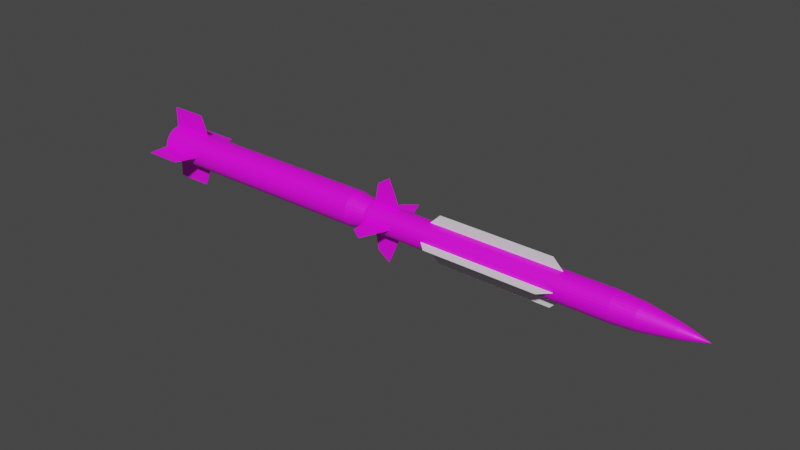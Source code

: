 # Source: Mascura.blend  (saved by Blender 2.80.75; exported with 4.5.12 LTS)
import bpy
from mathutils import Matrix  # noqa: F401  (used for matrix-valued properties, if any)

bpy.ops.wm.read_factory_settings(use_empty=True)
scene = bpy.context.scene
scene.name = 'Scene'

# ---- collections
col_collection = bpy.data.collections.new('Collection'); scene.collection.children.link(col_collection)

# ---- images (referenced by path relative to the original .blend; pixels are not part of the script)
import os
ASSET_DIR = os.environ.get("B2B_ASSET_DIR", "")  # directory of the original .blend (textures are referenced by path, not embedded)
HERE = os.path.dirname(os.path.abspath(__file__))  # packed textures are extracted next to this script under _unpacked/

def load_image(name, relpath, width, height, colorspace="sRGB"):
    """Load a texture the original file referenced (path relative to the .blend, or extracted next to this script)."""
    p = next((c for c in (os.path.join(HERE, relpath), os.path.join(ASSET_DIR, relpath)) if relpath and os.path.exists(c)), "")
    if p:
        img = bpy.data.images.load(p, check_existing=True)
        img.name = name
    else:  # same state as the original file: an image datablock whose file is absent (Cycles renders it pink)
        img = bpy.data.images.new(name, width, height)
        img.source = "FILE"
        img.filepath = "//" + (relpath or name)
    img.colorspace_settings.name = colorspace
    return img
img_rim_2_missile_texture_png = load_image('RIM-2 Missile Texture.png', 'RIM-2 Missile Texture.png', 1024, 1024, 'sRGB')
img_rim_2_missile_fin_texture_png = load_image('RIM-2 Missile Fin Texture.png', 'RIM-2 Missile Fin Texture.png', 1024, 1024, 'sRGB')
img_rim_2_booster_texture_png = load_image('RIM-2 Booster Texture.png', 'RIM-2 Booster Texture.png', 1024, 1024, 'sRGB')

# ---- materials (node trees are filled in below, after node groups)
mat_material_001 = bpy.data.materials.new('Material.001')
mat_material_001.use_transparent_shadow = False
mat_material_002 = bpy.data.materials.new('Material.002')
mat_material_002.use_transparent_shadow = False
mat_material_003 = bpy.data.materials.new('Material.003')
mat_material_003.use_transparent_shadow = False
mat_material_004 = bpy.data.materials.new('Material.004')
mat_material_004.use_transparent_shadow = False

# ---- material node trees
mat_material_001.use_nodes = True; mat_material_001.node_tree.nodes.clear()
_N = mat_material_001.node_tree.nodes; _L = mat_material_001.node_tree.links
n0 = _N.new('ShaderNodeOutputMaterial'); n0.name = 'Material Output'; n0.location = (300, 300)
n1 = _N.new('ShaderNodeBsdfPrincipled'); n1.name = 'Principled BSDF'; n1.location = (10, 300)
n1.distribution = 'GGX'
n1.subsurface_method = 'BURLEY'
n1.inputs[3].default_value = 1.45
n1.inputs[27].default_value = (0.0, 0.0, 0.0, 1.0)
n1.inputs[28].default_value = 1.0
n2 = _N.new('ShaderNodeTexImage'); n2.name = 'Image Texture'; n2.location = (-302, 89)
n2.image = img_rim_2_missile_texture_png
_L.new(n1.outputs[0], n0.inputs[0])
_L.new(n2.outputs[0], n1.inputs[0])
n0.is_active_output = True
mat_material_002.use_nodes = True; mat_material_002.node_tree.nodes.clear()
_N = mat_material_002.node_tree.nodes; _L = mat_material_002.node_tree.links
n0 = _N.new('ShaderNodeOutputMaterial'); n0.name = 'Material Output'; n0.location = (300, 300)
n1 = _N.new('ShaderNodeBsdfPrincipled'); n1.name = 'Principled BSDF'; n1.location = (10, 300)
n1.distribution = 'GGX'
n1.subsurface_method = 'BURLEY'
n1.inputs[3].default_value = 1.45
n1.inputs[27].default_value = (0.0, 0.0, 0.0, 1.0)
n1.inputs[28].default_value = 1.0
n2 = _N.new('ShaderNodeTexImage'); n2.name = 'Image Texture'; n2.location = (-461, 159)
n2.image = img_rim_2_missile_fin_texture_png
_L.new(n1.outputs[0], n0.inputs[0])
_L.new(n2.outputs[0], n1.inputs[0])
n0.is_active_output = True
mat_material_003.use_nodes = True; mat_material_003.node_tree.nodes.clear()
_N = mat_material_003.node_tree.nodes; _L = mat_material_003.node_tree.links
n0 = _N.new('ShaderNodeOutputMaterial'); n0.name = 'Material Output'; n0.location = (300, 300)
n1 = _N.new('ShaderNodeBsdfPrincipled'); n1.name = 'Principled BSDF'; n1.location = (10, 300)
n1.distribution = 'GGX'
n1.subsurface_method = 'BURLEY'
n1.inputs[3].default_value = 1.45
n1.inputs[27].default_value = (0.0, 0.0, 0.0, 1.0)
n1.inputs[28].default_value = 1.0
n2 = _N.new('ShaderNodeTexImage'); n2.name = 'Image Texture'; n2.location = (-319, 154)
n2.image = img_rim_2_booster_texture_png
_L.new(n1.outputs[0], n0.inputs[0])
_L.new(n2.outputs[0], n1.inputs[0])
n0.is_active_output = True
mat_material_004.use_nodes = True; mat_material_004.node_tree.nodes.clear()
_N = mat_material_004.node_tree.nodes; _L = mat_material_004.node_tree.links
n0 = _N.new('ShaderNodeOutputMaterial'); n0.name = 'Material Output'; n0.location = (300, 300)
n1 = _N.new('ShaderNodeBsdfPrincipled'); n1.name = 'Principled BSDF'; n1.location = (10, 300)
n1.distribution = 'GGX'
n1.subsurface_method = 'BURLEY'
n1.inputs[3].default_value = 1.45
n1.inputs[27].default_value = (0.0, 0.0, 0.0, 1.0)
n1.inputs[28].default_value = 1.0
n2 = _N.new('ShaderNodeTexImage'); n2.name = 'Image Texture'; n2.location = (-283, 183)
n2.image = img_rim_2_missile_fin_texture_png
_L.new(n1.outputs[0], n0.inputs[0])
_L.new(n2.outputs[0], n1.inputs[0])
n0.is_active_output = True

# ---- world
world_world = bpy.data.worlds.new('World'); scene.world = world_world
world_world.use_nodes = True; world_world.node_tree.nodes.clear()
_N = world_world.node_tree.nodes; _L = world_world.node_tree.links
n0 = _N.new('ShaderNodeOutputWorld'); n0.name = 'World Output'; n0.location = (300, 300)
n1 = _N.new('ShaderNodeBackground'); n1.name = 'Background'; n1.location = (10, 300)
n1.inputs[0].default_value = (0.05088, 0.05088, 0.05088, 1.0)
_L.new(n1.outputs[0], n0.inputs[0])
n0.is_active_output = True
world_world.color = (0.05088, 0.05088, 0.05088)
world_world.use_sun_shadow = False
world_world.sun_shadow_jitter_overblur = 0.0

# ---- meshes
me_cube = bpy.data.meshes.new('Cube')
me_cube.from_pydata([(-2.521, -1.0, -4.676), (-2.674, -1.0, -2.676), (-2.521, 1.0, -4.676), (-2.674, 1.0, -2.676), (-0.8268, -1.0, -4.676), (-0.6741, -1.0, -2.676), (-0.8268, 1.0, -4.676), (-0.6741, 1.0, -2.676), (-2.521, -1.0, 4.676), (-2.674, -1.0, 2.676), (-2.521, 1.0, 4.676), (-2.674, 1.0, 2.676), (-0.8268, -1.0, 4.676), (-0.6741, -1.0, 2.676), (-0.8268, 1.0, 4.676), (-0.6741, 1.0, 2.676)], [], [(0, 1, 3, 2), (2, 3, 7, 6), (6, 7, 5, 4), (4, 5, 1, 0), (2, 6, 4, 0), (7, 3, 1, 5), (8, 10, 11, 9), (10, 14, 15, 11), (14, 12, 13, 15), (12, 8, 9, 13), (10, 8, 12, 14), (15, 13, 9, 11)])
_uv = me_cube.uv_layers.new(name='UVMap')
_uv.uv.foreach_set('vector', [0.375, 0.0, 0.625, 0.0, 0.625, 0.25, 0.375, 0.25, 0.375, 0.25, 0.625, 0.25, 0.625, 0.5, 0.375, 0.5, 0.375, 0.5, 0.625, 0.5, 0.625, 0.75, 0.375, 0.75, 0.375, 0.75, 0.625, 0.75, 0.625, 1.0, 0.375, 1.0, 0.125, 0.5, 0.375, 0.5, 0.375, 0.75, 0.125, 0.75, 0.625, 0.5, 0.875, 0.5, 0.875, 0.75, 0.625, 0.75, 0.375, 0.0, 0.375, 0.25, 0.625, 0.25, 0.625, 0.0, 0.375, 0.25, 0.375, 0.5, 0.625, 0.5, 0.625, 0.25, 0.375, 0.5, 0.375, 0.75, 0.625, 0.75, 0.625, 0.5, 0.375, 0.75, 0.375, 1.0, 0.625, 1.0, 0.625, 0.75, 0.125, 0.5, 0.125, 0.75, 0.375, 0.75, 0.375, 0.5, 0.625, 0.5, 0.625, 0.75, 0.875, 0.75, 0.875, 0.5])
me_cube.use_remesh_preserve_volume = False
me_cube.use_remesh_preserve_attributes = False
me_cube.use_mirror_vertex_groups = False
me_cube.update()
me_cube_001 = bpy.data.meshes.new('Cube.001')
me_cube_001.from_pydata([(-2.521, -1.0, -4.676), (-2.674, -1.0, -2.676), (-2.521, 1.0, -4.676), (-2.674, 1.0, -2.676), (-0.8268, -1.0, -4.676), (-0.6741, -1.0, -2.676), (-0.8268, 1.0, -4.676), (-0.6741, 1.0, -2.676), (-2.521, -1.0, 4.676), (-2.674, -1.0, 2.676), (-2.521, 1.0, 4.676), (-2.674, 1.0, 2.676), (-0.8268, -1.0, 4.676), (-0.6741, -1.0, 2.676), (-0.8268, 1.0, 4.676), (-0.6741, 1.0, 2.676)], [], [(0, 1, 3, 2), (2, 3, 7, 6), (6, 7, 5, 4), (4, 5, 1, 0), (2, 6, 4, 0), (7, 3, 1, 5), (8, 10, 11, 9), (10, 14, 15, 11), (14, 12, 13, 15), (12, 8, 9, 13), (10, 8, 12, 14), (15, 13, 9, 11)])
_uv = me_cube_001.uv_layers.new(name='UVMap')
_uv.uv.foreach_set('vector', [0.375, 0.0, 0.625, 0.0, 0.625, 0.25, 0.375, 0.25, 0.375, 0.25, 0.625, 0.25, 0.625, 0.5, 0.375, 0.5, 0.375, 0.5, 0.625, 0.5, 0.625, 0.75, 0.375, 0.75, 0.375, 0.75, 0.625, 0.75, 0.625, 1.0, 0.375, 1.0, 0.125, 0.5, 0.375, 0.5, 0.375, 0.75, 0.125, 0.75, 0.625, 0.5, 0.875, 0.5, 0.875, 0.75, 0.625, 0.75, 0.375, 0.0, 0.375, 0.25, 0.625, 0.25, 0.625, 0.0, 0.375, 0.25, 0.375, 0.5, 0.625, 0.5, 0.625, 0.25, 0.375, 0.5, 0.375, 0.75, 0.625, 0.75, 0.625, 0.5, 0.375, 0.75, 0.375, 1.0, 0.625, 1.0, 0.625, 0.75, 0.125, 0.5, 0.125, 0.75, 0.375, 0.75, 0.375, 0.5, 0.625, 0.5, 0.625, 0.75, 0.875, 0.75, 0.875, 0.5])
me_cube_001.use_remesh_preserve_volume = False
me_cube_001.use_remesh_preserve_attributes = False
me_cube_001.use_mirror_vertex_groups = False
me_cube_001.update()
me_cylinder_001 = bpy.data.meshes.new('Cylinder.001')
me_cylinder_001.from_pydata([(1.19e-06, 1.0, -7.11), (-1.529e-06, 1.0, 8.854), (0.1951, 0.9808, -7.11), (0.1951, 0.9808, 8.854), (0.3827, 0.9239, -7.11), (0.3827, 0.9239, 8.854), (0.5556, 0.8315, -7.11), (0.5556, 0.8315, 8.854), (0.7071, 0.7071, -7.11), (0.7071, 0.7071, 8.854), (0.8315, 0.5556, -7.11), (0.8315, 0.5556, 8.854), (0.9239, 0.3827, -7.11), (0.9239, 0.3827, 8.854), (0.9808, 0.1951, -7.11), (0.9808, 0.1951, 8.854), (1.0, 8.964e-07, -7.11), (1.0, -9.798e-07, 8.854), (0.9808, -0.1951, -7.11), (0.9808, -0.1951, 8.854), (0.9239, -0.3827, -7.11), (0.9239, -0.3827, 8.854), (0.8315, -0.5556, -7.11), (0.8315, -0.5556, 8.854), (0.7071, -0.7071, -7.11), (0.7071, -0.7071, 8.854), (0.5556, -0.8315, -7.11), (0.5556, -0.8315, 8.854), (0.3827, -0.9239, -7.11), (0.3827, -0.9239, 8.854), (0.1951, -0.9808, -7.11), (0.1951, -0.9808, 8.854), (8.638e-07, -1.0, -7.11), (-1.855e-06, -1.0, 8.854), (-0.1951, -0.9808, -7.11), (-0.1951, -0.9808, 8.854), (-0.3827, -0.9239, -7.11), (-0.3827, -0.9239, 8.854), (-0.5556, -0.8315, -7.11), (-0.5556, -0.8315, 8.854), (-0.7071, -0.7071, -7.11), (-0.7071, -0.7071, 8.854), (-0.8315, -0.5556, -7.11), (-0.8315, -0.5556, 8.854), (-0.9239, -0.3827, -7.11), (-0.9239, -0.3827, 8.854), (-0.9808, -0.1951, -7.11), (-0.9808, -0.1951, 8.854), (-1.0, 1.786e-06, -7.11), (-1.0, -8.97e-08, 8.854), (-0.9808, 0.1951, -7.11), (-0.9808, 0.1951, 8.854), (-0.9239, 0.3827, -7.11), (-0.9239, 0.3827, 8.854), (-0.8315, 0.5556, -7.11), (-0.8315, 0.5556, 8.854), (-0.7071, 0.7071, -7.11), (-0.7071, 0.7071, 8.854), (-0.5556, 0.8315, -7.11), (-0.5556, 0.8315, 8.854), (-0.3827, 0.9239, -7.11), (-0.3827, 0.9239, 8.854), (-0.1951, 0.9808, -7.11), (-0.1951, 0.9808, 8.854), (0.1434, 0.7211, 11.05), (-1.985e-06, 0.7352, 11.05), (0.2813, 0.6792, 11.05), (0.4084, 0.6113, 11.05), (0.5199, 0.5199, 11.05), (0.6113, 0.4084, 11.05), (0.6792, 0.2813, 11.05), (0.7211, 0.1434, 11.05), (0.7352, -1.289e-06, 11.05), (0.7211, -0.1434, 11.05), (0.6792, -0.2813, 11.05), (0.6113, -0.4084, 11.05), (0.5199, -0.5199, 11.05), (0.4084, -0.6113, 11.05), (0.2813, -0.6792, 11.05), (0.1434, -0.7211, 11.05), (-2.136e-06, -0.7352, 11.05), (-0.1434, -0.7211, 11.05), (-0.2813, -0.6792, 11.05), (-0.4084, -0.6113, 11.05), (-0.5199, -0.5199, 11.05), (-0.6113, -0.4084, 11.05), (-0.6792, -0.2813, 11.05), (-0.7211, -0.1434, 11.05), (-0.7352, -5.679e-07, 11.05), (-0.7211, 0.1434, 11.05), (-0.6792, 0.2813, 11.05), (-0.6113, 0.4084, 11.05), (-0.5199, 0.5199, 11.05), (-0.4084, 0.6113, 11.05), (-0.2813, 0.6792, 11.05), (-0.1434, 0.7211, 11.05), (2.923e-06, 0.8867, -8.747), (0.173, 0.8696, -8.747), (0.3393, 0.8192, -8.747), (0.4926, 0.7372, -8.747), (0.627, 0.627, -8.747), (0.7373, 0.4926, -8.747), (0.8192, 0.3393, -8.747), (0.8696, 0.173, -8.747), (0.8867, 1.146e-06, -8.747), (0.8696, -0.173, -8.747), (0.8192, -0.3393, -8.747), (0.7373, -0.4926, -8.747), (0.627, -0.627, -8.747), (0.4926, -0.7372, -8.747), (0.3393, -0.8192, -8.747), (0.173, -0.8696, -8.747), (2.634e-06, -0.8867, -8.747), (-0.173, -0.8696, -8.747), (-0.3393, -0.8192, -8.747), (-0.4926, -0.7372, -8.747), (-0.627, -0.627, -8.747), (-0.7372, -0.4926, -8.747), (-0.8192, -0.3393, -8.747), (-0.8696, -0.173, -8.747), (-0.8867, 1.936e-06, -8.747), (-0.8696, 0.173, -8.747), (-0.8192, 0.3393, -8.747), (-0.7372, 0.4926, -8.747), (-0.627, 0.627, -8.747), (-0.4926, 0.7372, -8.747), (-0.3393, 0.8192, -8.747), (-0.173, 0.8696, -8.747), (3.25e-06, 0.7416, -9.635), (0.1447, 0.7274, -9.635), (0.2838, 0.6852, -9.635), (0.412, 0.6166, -9.635), (0.5244, 0.5244, -9.635), (0.6166, 0.412, -9.635), (0.6852, 0.2838, -9.635), (0.7274, 0.1447, -9.635), (0.7416, 1.304e-06, -9.635), (0.7274, -0.1447, -9.635), (0.6852, -0.2838, -9.635), (0.6166, -0.412, -9.635), (0.5244, -0.5244, -9.635), (0.412, -0.6166, -9.635), (0.2838, -0.6852, -9.635), (0.1447, -0.7274, -9.635), (3.008e-06, -0.7416, -9.635), (-0.1447, -0.7274, -9.635), (-0.2838, -0.6852, -9.635), (-0.412, -0.6166, -9.635), (-0.5244, -0.5244, -9.635), (-0.6166, -0.412, -9.635), (-0.6851, -0.2838, -9.635), (-0.7274, -0.1447, -9.635), (-0.7416, 1.964e-06, -9.635), (-0.7274, 0.1447, -9.635), (-0.6851, 0.2838, -9.635), (-0.6166, 0.412, -9.635), (-0.5244, 0.5244, -9.635), (-0.412, 0.6166, -9.635), (-0.2838, 0.6852, -9.635), (-0.1447, 0.7274, -9.635), (3.072e-06, 0.6033, -10.47), (0.1177, 0.5917, -10.47), (0.2309, 0.5574, -10.47), (0.3352, 0.5016, -10.47), (0.4266, 0.4266, -10.47), (0.5016, 0.3352, -10.47), (0.5574, 0.2309, -10.47), (0.5917, 0.1177, -10.47), (0.6033, 1.456e-06, -10.47), (0.5917, -0.1177, -10.47), (0.5574, -0.2309, -10.47), (0.5016, -0.3352, -10.47), (0.4266, -0.4266, -10.47), (0.3352, -0.5016, -10.47), (0.2309, -0.5574, -10.47), (0.1177, -0.5917, -10.47), (2.876e-06, -0.6033, -10.47), (-0.1177, -0.5917, -10.47), (-0.2309, -0.5574, -10.47), (-0.3352, -0.5016, -10.47), (-0.4266, -0.4266, -10.47), (-0.5016, -0.3352, -10.47), (-0.5574, -0.2309, -10.47), (-0.5917, -0.1177, -10.47), (-0.6033, 1.993e-06, -10.47), (-0.5917, 0.1177, -10.47), (-0.5574, 0.2309, -10.47), (-0.5016, 0.3352, -10.47), (-0.4266, 0.4266, -10.47), (-0.3352, 0.5016, -10.47), (-0.2309, 0.5574, -10.47), (-0.1177, 0.5917, -10.47), (3.368e-06, 0.4973, -11.07), (0.09702, 0.4877, -11.07), (0.1903, 0.4594, -11.07), (0.2763, 0.4135, -11.07), (0.3516, 0.3516, -11.07), (0.4135, 0.2763, -11.07), (0.4594, 0.1903, -11.07), (0.4877, 0.09701, -11.07), (0.4973, 1.562e-06, -11.07), (0.4877, -0.09701, -11.07), (0.4594, -0.1903, -11.07), (0.4135, -0.2763, -11.07), (0.3516, -0.3516, -11.07), (0.2763, -0.4135, -11.07), (0.1903, -0.4594, -11.07), (0.09702, -0.4877, -11.07), (3.206e-06, -0.4973, -11.07), (-0.09701, -0.4877, -11.07), (-0.1903, -0.4594, -11.07), (-0.2763, -0.4135, -11.07), (-0.3516, -0.3516, -11.07), (-0.4135, -0.2763, -11.07), (-0.4594, -0.1903, -11.07), (-0.4877, -0.09701, -11.07), (-0.4973, 2.004e-06, -11.07), (-0.4877, 0.09701, -11.07), (-0.4594, 0.1903, -11.07), (-0.4135, 0.2763, -11.07), (-0.3516, 0.3516, -11.07), (-0.2763, 0.4135, -11.07), (-0.1903, 0.4594, -11.07), (-0.09701, 0.4877, -11.07), (2.654e-06, 0.3902, -11.54), (0.07613, 0.3827, -11.54), (0.1493, 0.3605, -11.54), (0.2168, 0.3244, -11.54), (0.2759, 0.2759, -11.54), (0.3245, 0.2168, -11.54), (0.3605, 0.1493, -11.54), (0.3827, 0.07613, -11.54), (0.3902, 1.651e-06, -11.54), (0.3827, -0.07612, -11.54), (0.3605, -0.1493, -11.54), (0.3245, -0.2168, -11.54), (0.2759, -0.2759, -11.54), (0.2168, -0.3244, -11.54), (0.1493, -0.3605, -11.54), (0.07613, -0.3827, -11.54), (2.527e-06, -0.3902, -11.54), (-0.07612, -0.3827, -11.54), (-0.1493, -0.3605, -11.54), (-0.2168, -0.3244, -11.54), (-0.2759, -0.2759, -11.54), (-0.3244, -0.2168, -11.54), (-0.3605, -0.1493, -11.54), (-0.3827, -0.07612, -11.54), (-0.3902, 1.999e-06, -11.54), (-0.3827, 0.07613, -11.54), (-0.3605, 0.1493, -11.54), (-0.3244, 0.2168, -11.54), (-0.2759, 0.2759, -11.54), (-0.2168, 0.3244, -11.54), (-0.1493, 0.3605, -11.54), (-0.07612, 0.3827, -11.54), (3.167e-06, 0.2717, -12.03), (0.053, 0.2665, -12.03), (0.104, 0.251, -12.03), (0.1509, 0.2259, -12.03), (0.1921, 0.1921, -12.03), (0.2259, 0.1509, -12.03), (0.251, 0.104, -12.03), (0.2665, 0.053, -12.03), (0.2717, 1.739e-06, -12.03), (0.2665, -0.053, -12.03), (0.251, -0.104, -12.03), (0.2259, -0.1509, -12.03), (0.1921, -0.1921, -12.03), (0.1509, -0.2259, -12.03), (0.104, -0.251, -12.03), (0.053, -0.2665, -12.03), (3.079e-06, -0.2717, -12.03), (-0.053, -0.2665, -12.03), (-0.104, -0.251, -12.03), (-0.1509, -0.2259, -12.03), (-0.1921, -0.1921, -12.03), (-0.2259, -0.1509, -12.03), (-0.251, -0.104, -12.03), (-0.2664, -0.053, -12.03), (-0.2717, 1.981e-06, -12.03), (-0.2664, 0.053, -12.03), (-0.251, 0.104, -12.03), (-0.2259, 0.1509, -12.03), (-0.1921, 0.1921, -12.03), (-0.1509, 0.2259, -12.03), (-0.104, 0.251, -12.03), (-0.053, 0.2665, -12.03), (2.526e-06, 0.1574, -12.38), (0.03072, 0.1544, -12.38), (0.06025, 0.1455, -12.38), (0.08747, 0.1309, -12.38), (0.1113, 0.1113, -12.38), (0.1309, 0.08747, -12.38), (0.1455, 0.06025, -12.38), (0.1544, 0.03072, -12.38), (0.1574, 1.816e-06, -12.38), (0.1544, -0.03071, -12.38), (0.1455, -0.06025, -12.38), (0.1309, -0.08747, -12.38), (0.1113, -0.1113, -12.38), (0.08747, -0.1309, -12.38), (0.06025, -0.1455, -12.38), (0.03072, -0.1544, -12.38), (2.475e-06, -0.1574, -12.38), (-0.03071, -0.1544, -12.38), (-0.06025, -0.1455, -12.38), (-0.08747, -0.1309, -12.38), (-0.1113, -0.1113, -12.38), (-0.1309, -0.08747, -12.38), (-0.1455, -0.06025, -12.38), (-0.1544, -0.03071, -12.38), (-0.1574, 1.956e-06, -12.38), (-0.1544, 0.03072, -12.38), (-0.1455, 0.06025, -12.38), (-0.1309, 0.08747, -12.38), (-0.1113, 0.1113, -12.38), (-0.08747, 0.1309, -12.38), (-0.06025, 0.1455, -12.38), (-0.03071, 0.1544, -12.38), (1.245e-06, 1.926e-06, -12.94), (0.1938, 0.9745, 11.05), (-1.922e-06, 0.9936, 11.05), (0.3802, 0.9179, 11.05), (0.552, 0.8261, 11.05), (0.7025, 0.7025, 11.05), (0.8261, 0.552, 11.05), (0.9179, 0.3802, 11.05), (0.9745, 0.1938, 11.05), (0.9936, -1.234e-06, 11.05), (0.9745, -0.1938, 11.05), (0.9179, -0.3802, 11.05), (0.8261, -0.552, 11.05), (0.7025, -0.7026, 11.05), (0.552, -0.8261, 11.05), (0.3802, -0.9179, 11.05), (0.1938, -0.9745, 11.05), (-2.246e-06, -0.9936, 11.05), (-0.1938, -0.9745, 11.05), (-0.3802, -0.9179, 11.05), (-0.552, -0.8261, 11.05), (-0.7026, -0.7025, 11.05), (-0.8261, -0.552, 11.05), (-0.9179, -0.3802, 11.05), (-0.9745, -0.1938, 11.05), (-0.9936, -3.493e-07, 11.05), (-0.9745, 0.1938, 11.05), (-0.9179, 0.3802, 11.05), (-0.8261, 0.552, 11.05), (-0.7026, 0.7025, 11.05), (-0.552, 0.8261, 11.05), (-0.3802, 0.9179, 11.05), (-0.1938, 0.9745, 11.05), (0.1434, 0.7211, 9.882), (-2.53e-06, 0.7352, 9.882), (0.2813, 0.6792, 9.882), (0.4084, 0.6113, 9.882), (0.5199, 0.5199, 9.882), (0.6113, 0.4084, 9.882), (0.6792, 0.2813, 9.882), (0.7211, 0.1434, 9.882), (0.7352, -1.475e-06, 9.882), (0.7211, -0.1434, 9.882), (0.6792, -0.2813, 9.882), (0.6113, -0.4084, 9.882), (0.5199, -0.5199, 9.882), (0.4084, -0.6113, 9.882), (0.2813, -0.6792, 9.882), (0.1434, -0.7211, 9.882), (-2.681e-06, -0.7352, 9.882), (-0.1434, -0.7211, 9.882), (-0.2813, -0.6792, 9.882), (-0.4084, -0.6113, 9.882), (-0.5199, -0.5199, 9.882), (-0.6113, -0.4084, 9.882), (-0.6792, -0.2813, 9.882), (-0.7211, -0.1434, 9.882), (-0.7352, -7.541e-07, 9.882), (-0.7211, 0.1434, 9.882), (-0.6792, 0.2813, 9.882), (-0.6113, 0.4084, 9.882), (-0.5199, 0.5199, 9.882), (-0.4084, 0.6113, 9.882), (-0.2813, 0.6792, 9.882), (-0.1434, 0.7211, 9.882)], [], [(0, 1, 3, 2), (2, 3, 5, 4), (4, 5, 7, 6), (6, 7, 9, 8), (8, 9, 11, 10), (10, 11, 13, 12), (12, 13, 15, 14), (14, 15, 17, 16), (16, 17, 19, 18), (18, 19, 21, 20), (20, 21, 23, 22), (22, 23, 25, 24), (24, 25, 27, 26), (26, 27, 29, 28), (28, 29, 31, 30), (30, 31, 33, 32), (32, 33, 35, 34), (34, 35, 37, 36), (36, 37, 39, 38), (38, 39, 41, 40), (40, 41, 43, 42), (42, 43, 45, 44), (44, 45, 47, 46), (46, 47, 49, 48), (48, 49, 51, 50), (50, 51, 53, 52), (52, 53, 55, 54), (54, 55, 57, 56), (56, 57, 59, 58), (58, 59, 61, 60), (9, 7, 324, 325), (60, 61, 63, 62), (62, 63, 1, 0), (60, 62, 127, 126), (90, 89, 378, 379), (27, 25, 333, 334), (45, 43, 342, 343), (63, 61, 351, 352), (19, 17, 329, 330), (37, 35, 338, 339), (55, 53, 347, 348), (11, 9, 325, 326), (29, 27, 334, 335), (47, 45, 343, 344), (3, 1, 322, 321), (1, 63, 352, 322), (21, 19, 330, 331), (39, 37, 339, 340), (57, 55, 348, 349), (13, 11, 326, 327), (31, 29, 335, 336), (49, 47, 344, 345), (5, 3, 321, 323), (23, 21, 331, 332), (41, 39, 340, 341), (59, 57, 349, 350), (15, 13, 327, 328), (33, 31, 336, 337), (51, 49, 345, 346), (7, 5, 323, 324), (25, 23, 332, 333), (43, 41, 341, 342), (61, 59, 350, 351), (17, 15, 328, 329), (35, 33, 337, 338), (53, 51, 346, 347), (121, 122, 154, 153), (16, 18, 105, 104), (34, 36, 114, 113), (52, 54, 123, 122), (8, 10, 101, 100), (26, 28, 110, 109), (44, 46, 119, 118), (0, 2, 97, 96), (62, 0, 96, 127), (18, 20, 106, 105), (36, 38, 115, 114), (54, 56, 124, 123), (10, 12, 102, 101), (28, 30, 111, 110), (46, 48, 120, 119), (2, 4, 98, 97), (20, 22, 107, 106), (38, 40, 116, 115), (56, 58, 125, 124), (12, 14, 103, 102), (30, 32, 112, 111), (48, 50, 121, 120), (4, 6, 99, 98), (22, 24, 108, 107), (40, 42, 117, 116), (58, 60, 126, 125), (14, 16, 104, 103), (32, 34, 113, 112), (50, 52, 122, 121), (6, 8, 100, 99), (24, 26, 109, 108), (42, 44, 118, 117), (129, 130, 162, 161), (108, 109, 141, 140), (122, 123, 155, 154), (109, 110, 142, 141), (96, 97, 129, 128), (123, 124, 156, 155), (110, 111, 143, 142), (97, 98, 130, 129), (124, 125, 157, 156), (111, 112, 144, 143), (98, 99, 131, 130), (125, 126, 158, 157), (112, 113, 145, 144), (99, 100, 132, 131), (126, 127, 159, 158), (113, 114, 146, 145), (100, 101, 133, 132), (127, 96, 128, 159), (114, 115, 147, 146), (101, 102, 134, 133), (115, 116, 148, 147), (102, 103, 135, 134), (116, 117, 149, 148), (103, 104, 136, 135), (117, 118, 150, 149), (104, 105, 137, 136), (118, 119, 151, 150), (105, 106, 138, 137), (119, 120, 152, 151), (106, 107, 139, 138), (120, 121, 153, 152), (107, 108, 140, 139), (164, 165, 197, 196), (156, 157, 189, 188), (143, 144, 176, 175), (130, 131, 163, 162), (157, 158, 190, 189), (144, 145, 177, 176), (131, 132, 164, 163), (158, 159, 191, 190), (145, 146, 178, 177), (132, 133, 165, 164), (159, 128, 160, 191), (146, 147, 179, 178), (133, 134, 166, 165), (147, 148, 180, 179), (134, 135, 167, 166), (148, 149, 181, 180), (135, 136, 168, 167), (149, 150, 182, 181), (136, 137, 169, 168), (150, 151, 183, 182), (137, 138, 170, 169), (151, 152, 184, 183), (138, 139, 171, 170), (152, 153, 185, 184), (139, 140, 172, 171), (153, 154, 186, 185), (140, 141, 173, 172), (154, 155, 187, 186), (141, 142, 174, 173), (128, 129, 161, 160), (155, 156, 188, 187), (142, 143, 175, 174), (199, 200, 232, 231), (191, 160, 192, 223), (178, 179, 211, 210), (165, 166, 198, 197), (179, 180, 212, 211), (166, 167, 199, 198), (180, 181, 213, 212), (167, 168, 200, 199), (181, 182, 214, 213), (168, 169, 201, 200), (182, 183, 215, 214), (169, 170, 202, 201), (183, 184, 216, 215), (170, 171, 203, 202), (184, 185, 217, 216), (171, 172, 204, 203), (185, 186, 218, 217), (172, 173, 205, 204), (186, 187, 219, 218), (173, 174, 206, 205), (160, 161, 193, 192), (187, 188, 220, 219), (174, 175, 207, 206), (161, 162, 194, 193), (188, 189, 221, 220), (175, 176, 208, 207), (162, 163, 195, 194), (189, 190, 222, 221), (176, 177, 209, 208), (163, 164, 196, 195), (190, 191, 223, 222), (177, 178, 210, 209), (234, 235, 267, 266), (213, 214, 246, 245), (200, 201, 233, 232), (214, 215, 247, 246), (201, 202, 234, 233), (215, 216, 248, 247), (202, 203, 235, 234), (216, 217, 249, 248), (203, 204, 236, 235), (217, 218, 250, 249), (204, 205, 237, 236), (218, 219, 251, 250), (205, 206, 238, 237), (192, 193, 225, 224), (219, 220, 252, 251), (206, 207, 239, 238), (193, 194, 226, 225), (220, 221, 253, 252), (207, 208, 240, 239), (194, 195, 227, 226), (221, 222, 254, 253), (208, 209, 241, 240), (195, 196, 228, 227), (222, 223, 255, 254), (209, 210, 242, 241), (196, 197, 229, 228), (223, 192, 224, 255), (210, 211, 243, 242), (197, 198, 230, 229), (211, 212, 244, 243), (198, 199, 231, 230), (212, 213, 245, 244), (269, 270, 302, 301), (248, 249, 281, 280), (235, 236, 268, 267), (249, 250, 282, 281), (236, 237, 269, 268), (250, 251, 283, 282), (237, 238, 270, 269), (224, 225, 257, 256), (251, 252, 284, 283), (238, 239, 271, 270), (225, 226, 258, 257), (252, 253, 285, 284), (239, 240, 272, 271), (226, 227, 259, 258), (253, 254, 286, 285), (240, 241, 273, 272), (227, 228, 260, 259), (254, 255, 287, 286), (241, 242, 274, 273), (228, 229, 261, 260), (255, 224, 256, 287), (242, 243, 275, 274), (229, 230, 262, 261), (243, 244, 276, 275), (230, 231, 263, 262), (244, 245, 277, 276), (231, 232, 264, 263), (245, 246, 278, 277), (232, 233, 265, 264), (246, 247, 279, 278), (233, 234, 266, 265), (247, 248, 280, 279), (304, 305, 320), (256, 257, 289, 288), (283, 284, 316, 315), (270, 271, 303, 302), (257, 258, 290, 289), (284, 285, 317, 316), (271, 272, 304, 303), (258, 259, 291, 290), (285, 286, 318, 317), (272, 273, 305, 304), (259, 260, 292, 291), (286, 287, 319, 318), (273, 274, 306, 305), (260, 261, 293, 292), (287, 256, 288, 319), (274, 275, 307, 306), (261, 262, 294, 293), (275, 276, 308, 307), (262, 263, 295, 294), (276, 277, 309, 308), (263, 264, 296, 295), (277, 278, 310, 309), (264, 265, 297, 296), (278, 279, 311, 310), (265, 266, 298, 297), (279, 280, 312, 311), (266, 267, 299, 298), (280, 281, 313, 312), (267, 268, 300, 299), (281, 282, 314, 313), (268, 269, 301, 300), (282, 283, 315, 314), (291, 292, 320), (318, 319, 320), (305, 306, 320), (292, 293, 320), (319, 288, 320), (306, 307, 320), (293, 294, 320), (307, 308, 320), (294, 295, 320), (308, 309, 320), (295, 296, 320), (309, 310, 320), (296, 297, 320), (310, 311, 320), (297, 298, 320), (311, 312, 320), (298, 299, 320), (312, 313, 320), (299, 300, 320), (313, 314, 320), (300, 301, 320), (314, 315, 320), (301, 302, 320), (288, 289, 320), (315, 316, 320), (302, 303, 320), (289, 290, 320), (316, 317, 320), (303, 304, 320), (290, 291, 320), (317, 318, 320), (65, 64, 321, 322), (64, 66, 323, 321), (66, 67, 324, 323), (67, 68, 325, 324), (68, 69, 326, 325), (69, 70, 327, 326), (70, 71, 328, 327), (71, 72, 329, 328), (72, 73, 330, 329), (73, 74, 331, 330), (74, 75, 332, 331), (75, 76, 333, 332), (76, 77, 334, 333), (77, 78, 335, 334), (78, 79, 336, 335), (79, 80, 337, 336), (80, 81, 338, 337), (81, 82, 339, 338), (82, 83, 340, 339), (83, 84, 341, 340), (84, 85, 342, 341), (85, 86, 343, 342), (86, 87, 344, 343), (87, 88, 345, 344), (88, 89, 346, 345), (89, 90, 347, 346), (90, 91, 348, 347), (91, 92, 349, 348), (92, 93, 350, 349), (93, 94, 351, 350), (94, 95, 352, 351), (95, 65, 322, 352), (353, 354, 384, 383, 382, 381, 380, 379, 378, 377, 376, 375, 374, 373, 372, 371, 370, 369, 368, 367, 366, 365, 364, 363, 362, 361, 360, 359, 358, 357, 356, 355), (77, 76, 365, 366), (91, 90, 379, 380), (78, 77, 366, 367), (64, 65, 354, 353), (92, 91, 380, 381), (79, 78, 367, 368), (66, 64, 353, 355), (93, 92, 381, 382), (80, 79, 368, 369), (67, 66, 355, 356), (94, 93, 382, 383), (81, 80, 369, 370), (68, 67, 356, 357), (95, 94, 383, 384), (82, 81, 370, 371), (69, 68, 357, 358), (65, 95, 384, 354), (83, 82, 371, 372), (70, 69, 358, 359), (84, 83, 372, 373), (71, 70, 359, 360), (85, 84, 373, 374), (72, 71, 360, 361), (86, 85, 374, 375), (73, 72, 361, 362), (87, 86, 375, 376), (74, 73, 362, 363), (88, 87, 376, 377), (75, 74, 363, 364), (89, 88, 377, 378), (76, 75, 364, 365)])
_uv = me_cylinder_001.uv_layers.new(name='UVMap')
_uv.uv.foreach_set('vector', [0.1394, 0.002019, 0.1394, 0.9992, 0.122, 0.9993, 0.122, 0.002096, 0.122, 0.002096, 0.122, 0.9993, 0.1046, 0.9994, 0.1046, 0.002172, 0.1046, 0.002172, 0.1046, 0.9994, 0.0872, 0.9994, 0.0872, 0.002249, 0.0872, 0.002249, 0.0872, 0.9994, 0.0698, 0.9995, 0.0698, 0.002326, 0.0698, 0.002326, 0.0698, 0.9995, 0.05239, 0.9996, 0.05239, 0.002403, 0.05239, 0.002403, 0.05239, 0.9996, 0.03499, 0.9997, 0.03499, 0.00248, 0.03499, 0.00248, 0.03499, 0.9997, 0.01758, 0.9997, 0.01758, 0.002556, 0.01758, 0.002556, 0.01758, 0.9997, 0.0001768, 0.9998, 0.0001769, 0.002633, 0.5571, 0.0001768, 0.5571, 0.9974, 0.5397, 0.9974, 0.5397, 0.0002536, 0.5397, 0.0002536, 0.5397, 0.9974, 0.5223, 0.9975, 0.5223, 0.0003303, 0.5223, 0.0003303, 0.5223, 0.9975, 0.5049, 0.9976, 0.5049, 0.000407, 0.5049, 0.000407, 0.5049, 0.9976, 0.4875, 0.9977, 0.4875, 0.0004838, 0.4875, 0.0004838, 0.4875, 0.9977, 0.4701, 0.9978, 0.4701, 0.0005606, 0.4701, 0.0005606, 0.4701, 0.9978, 0.4527, 0.9978, 0.4527, 0.0006373, 0.4527, 0.0006373, 0.4527, 0.9978, 0.4353, 0.9979, 0.4353, 0.0007141, 0.4353, 0.0007141, 0.4353, 0.9979, 0.4179, 0.998, 0.4179, 0.0007908, 0.4179, 0.0007908, 0.4179, 0.998, 0.4005, 0.9981, 0.4005, 0.0008676, 0.4005, 0.0008676, 0.4005, 0.9981, 0.3831, 0.9981, 0.3831, 0.0009444, 0.3831, 0.0009444, 0.3831, 0.9981, 0.3657, 0.9982, 0.3657, 0.001021, 0.3657, 0.001021, 0.3657, 0.9982, 0.3483, 0.9983, 0.3483, 0.001098, 0.3483, 0.001098, 0.3483, 0.9983, 0.3309, 0.9984, 0.3309, 0.001175, 0.3309, 0.001175, 0.3309, 0.9984, 0.3135, 0.9984, 0.3135, 0.001251, 0.3135, 0.001251, 0.3135, 0.9984, 0.2961, 0.9985, 0.2961, 0.001328, 0.2961, 0.001328, 0.2961, 0.9985, 0.2787, 0.9986, 0.2787, 0.001405, 0.2787, 0.001405, 0.2787, 0.9986, 0.2612, 0.9987, 0.2612, 0.001482, 0.2612, 0.001482, 0.2612, 0.9987, 0.2438, 0.9987, 0.2438, 0.001558, 0.2438, 0.001558, 0.2438, 0.9987, 0.2264, 0.9988, 0.2264, 0.001635, 0.2264, 0.001635, 0.2264, 0.9988, 0.209, 0.9989, 0.209, 0.001712, 0.209, 0.001712, 0.209, 0.9989, 0.1916, 0.999, 0.1916, 0.001789, 0.1916, 0.001789, 0.1916, 0.999, 0.1742, 0.9991, 0.1742, 0.001865, 0.7773, 0.6735, 0.7578, 0.6654, 0.8062, 0.5745, 0.807, 0.5749, 0.1742, 0.001865, 0.1742, 0.9991, 0.1568, 0.9991, 0.1568, 0.001942, 0.1568, 0.001942, 0.1568, 0.9991, 0.1394, 0.9992, 0.1394, 0.002019, 0.7019, 0.3663, 0.6909, 0.3613, 0.7328, 0.2724, 0.7419, 0.2768, 0.7916, 0.8056, 0.7916, 0.8216, 0.7197, 0.8149, 0.7198, 0.813, 0.916, 0.5809, 0.9119, 0.6016, 0.8132, 0.5719, 0.8135, 0.571, 0.7981, 0.4629, 0.8192, 0.4629, 0.8094, 0.5655, 0.8085, 0.5654, 0.7055, 0.6015, 0.7014, 0.5808, 0.804, 0.5705, 0.8041, 0.5715, 0.8771, 0.6537, 0.8595, 0.6654, 0.8107, 0.5747, 0.8115, 0.5742, 0.8771, 0.4869, 0.8921, 0.5018, 0.8126, 0.5674, 0.8119, 0.5667, 0.7136, 0.5195, 0.7253, 0.5019, 0.8052, 0.567, 0.8046, 0.5678, 0.7981, 0.6776, 0.7773, 0.6735, 0.807, 0.5749, 0.808, 0.5751, 0.916, 0.5597, 0.916, 0.5809, 0.8135, 0.571, 0.8135, 0.5701, 0.7773, 0.4671, 0.7981, 0.4629, 0.8085, 0.5654, 0.8075, 0.5656, 0.7253, 0.6387, 0.7136, 0.6211, 0.8044, 0.5724, 0.8048, 0.5732, 0.7136, 0.6211, 0.7055, 0.6015, 0.8041, 0.5715, 0.8044, 0.5724, 0.8921, 0.6387, 0.8771, 0.6537, 0.8115, 0.5742, 0.8122, 0.5736, 0.8595, 0.4751, 0.8771, 0.4869, 0.8119, 0.5667, 0.8112, 0.5661, 0.7055, 0.539, 0.7136, 0.5195, 0.8046, 0.5678, 0.8042, 0.5686, 0.8192, 0.6777, 0.7981, 0.6776, 0.808, 0.5751, 0.8089, 0.5752, 0.9119, 0.539, 0.916, 0.5597, 0.8135, 0.5701, 0.8134, 0.5691, 0.7578, 0.4752, 0.7773, 0.4671, 0.8075, 0.5656, 0.8066, 0.5659, 0.7402, 0.6536, 0.7253, 0.6387, 0.8048, 0.5732, 0.8055, 0.5739, 0.9038, 0.6211, 0.8921, 0.6387, 0.8122, 0.5736, 0.8128, 0.5728, 0.84, 0.467, 0.8595, 0.4751, 0.8112, 0.5661, 0.8103, 0.5657, 0.7014, 0.5597, 0.7055, 0.539, 0.8042, 0.5686, 0.804, 0.5696, 0.84, 0.6735, 0.8192, 0.6777, 0.8089, 0.5752, 0.8098, 0.575, 0.9038, 0.5194, 0.9119, 0.539, 0.8134, 0.5691, 0.813, 0.5682, 0.7402, 0.487, 0.7578, 0.4752, 0.8066, 0.5659, 0.8058, 0.5664, 0.7578, 0.6654, 0.7402, 0.6536, 0.8055, 0.5739, 0.8062, 0.5745, 0.9119, 0.6016, 0.9038, 0.6211, 0.8128, 0.5728, 0.8132, 0.5719, 0.8192, 0.4629, 0.84, 0.467, 0.8103, 0.5657, 0.8094, 0.5655, 0.7014, 0.5808, 0.7014, 0.5597, 0.804, 0.5696, 0.804, 0.5705, 0.8595, 0.6654, 0.84, 0.6735, 0.8098, 0.575, 0.8107, 0.5747, 0.8921, 0.5018, 0.9038, 0.5194, 0.813, 0.5682, 0.8126, 0.5674, 0.7253, 0.5019, 0.7402, 0.487, 0.8058, 0.5664, 0.8052, 0.567, 0.7882, 0.2954, 0.7788, 0.2921, 0.7967, 0.2429, 0.8048, 0.2459, 0.9581, 0.4177, 0.9461, 0.4176, 0.9474, 0.3179, 0.9581, 0.3175, 0.8508, 0.4099, 0.839, 0.4079, 0.8556, 0.3121, 0.8655, 0.3136, 0.7465, 0.3839, 0.7353, 0.3799, 0.7695, 0.2886, 0.7788, 0.2921, 0.6373, 0.3332, 0.6268, 0.327, 0.6795, 0.2412, 0.6883, 0.2469, 0.8982, 0.4154, 0.8863, 0.4143, 0.8956, 0.3168, 0.9057, 0.3174, 0.7923, 0.3978, 0.7808, 0.3947, 0.8071, 0.3013, 0.8167, 0.3039, 0.68, 0.3561, 0.6692, 0.3507, 0.7148, 0.2629, 0.7238, 0.2677, 0.6909, 0.3613, 0.68, 0.3561, 0.7238, 0.2677, 0.7328, 0.2724, 0.9461, 0.4176, 0.9341, 0.4173, 0.9368, 0.3181, 0.9474, 0.3179, 0.839, 0.4079, 0.8272, 0.4057, 0.8458, 0.3103, 0.8556, 0.3121, 0.7353, 0.3799, 0.7241, 0.3756, 0.7602, 0.2849, 0.7695, 0.2886, 0.6268, 0.327, 0.6164, 0.3206, 0.6707, 0.2351, 0.6795, 0.2412, 0.8863, 0.4143, 0.8744, 0.4131, 0.8855, 0.3159, 0.8956, 0.3168, 0.7808, 0.3947, 0.7693, 0.3913, 0.7976, 0.2984, 0.8071, 0.3013, 0.6692, 0.3507, 0.6585, 0.3451, 0.7059, 0.2578, 0.7148, 0.2629, 0.9341, 0.4173, 0.9221, 0.4169, 0.9264, 0.3181, 0.9368, 0.3181, 0.8272, 0.4057, 0.8155, 0.4033, 0.836, 0.3084, 0.8458, 0.3103, 0.7241, 0.3756, 0.7129, 0.3711, 0.751, 0.2809, 0.7602, 0.2849, 0.6164, 0.3206, 0.6061, 0.314, 0.662, 0.2289, 0.6707, 0.2351, 0.8744, 0.4131, 0.8626, 0.4116, 0.8754, 0.3149, 0.8855, 0.3159, 0.7693, 0.3913, 0.7579, 0.3878, 0.7882, 0.2954, 0.7976, 0.2984, 0.6585, 0.3451, 0.6478, 0.3393, 0.6971, 0.2525, 0.7059, 0.2578, 0.9221, 0.4169, 0.9102, 0.4162, 0.916, 0.3179, 0.9264, 0.3181, 0.8155, 0.4033, 0.8039, 0.4007, 0.8263, 0.3062, 0.836, 0.3084, 0.7129, 0.3711, 0.7019, 0.3663, 0.7419, 0.2768, 0.751, 0.2809, 0.6061, 0.314, 0.5958, 0.3072, 0.6533, 0.2224, 0.662, 0.2289, 0.8626, 0.4116, 0.8508, 0.4099, 0.8655, 0.3136, 0.8754, 0.3149, 0.7579, 0.3878, 0.7465, 0.3839, 0.7788, 0.2921, 0.7882, 0.2954, 0.6478, 0.3393, 0.6373, 0.3332, 0.6883, 0.2469, 0.6971, 0.2525, 0.9102, 0.4162, 0.8982, 0.4154, 0.9057, 0.3174, 0.916, 0.3179, 0.8039, 0.4007, 0.7923, 0.3978, 0.8167, 0.3039, 0.8263, 0.3062, 0.7417, 0.2163, 0.7341, 0.2116, 0.7635, 0.1679, 0.7697, 0.1721, 0.916, 0.3179, 0.9057, 0.3174, 0.9073, 0.2636, 0.9162, 0.2635, 0.7788, 0.2921, 0.7695, 0.2886, 0.7886, 0.2398, 0.7967, 0.2429, 0.9057, 0.3174, 0.8956, 0.3168, 0.8984, 0.2633, 0.9073, 0.2636, 0.7238, 0.2677, 0.7148, 0.2629, 0.7417, 0.2163, 0.7493, 0.2208, 0.7695, 0.2886, 0.7602, 0.2849, 0.7806, 0.2364, 0.7886, 0.2398, 0.8956, 0.3168, 0.8855, 0.3159, 0.8896, 0.2629, 0.8984, 0.2633, 0.7148, 0.2629, 0.7059, 0.2578, 0.7341, 0.2116, 0.7417, 0.2163, 0.7602, 0.2849, 0.751, 0.2809, 0.7727, 0.2329, 0.7806, 0.2364, 0.8855, 0.3159, 0.8754, 0.3149, 0.8808, 0.2622, 0.8896, 0.2629, 0.7059, 0.2578, 0.6971, 0.2525, 0.7266, 0.2066, 0.7341, 0.2116, 0.751, 0.2809, 0.7419, 0.2768, 0.7649, 0.2291, 0.7727, 0.2329, 0.8754, 0.3149, 0.8655, 0.3136, 0.8721, 0.2612, 0.8808, 0.2622, 0.6971, 0.2525, 0.6883, 0.2469, 0.7192, 0.2014, 0.7266, 0.2066, 0.7419, 0.2768, 0.7328, 0.2724, 0.7571, 0.225, 0.7649, 0.2291, 0.8655, 0.3136, 0.8556, 0.3121, 0.8635, 0.2601, 0.8721, 0.2612, 0.6883, 0.2469, 0.6795, 0.2412, 0.7119, 0.196, 0.7192, 0.2014, 0.7328, 0.2724, 0.7238, 0.2677, 0.7493, 0.2208, 0.7571, 0.225, 0.8556, 0.3121, 0.8458, 0.3103, 0.8549, 0.2587, 0.8635, 0.2601, 0.6795, 0.2412, 0.6707, 0.2351, 0.7046, 0.1903, 0.7119, 0.196, 0.8458, 0.3103, 0.836, 0.3084, 0.8464, 0.2571, 0.8549, 0.2587, 0.6707, 0.2351, 0.662, 0.2289, 0.6974, 0.1844, 0.7046, 0.1903, 0.836, 0.3084, 0.8263, 0.3062, 0.838, 0.2553, 0.8464, 0.2571, 0.662, 0.2289, 0.6533, 0.2224, 0.6904, 0.1783, 0.6974, 0.1844, 0.8263, 0.3062, 0.8167, 0.3039, 0.8296, 0.2533, 0.838, 0.2553, 0.9581, 0.3175, 0.9474, 0.3179, 0.9434, 0.2621, 0.9526, 0.2611, 0.8167, 0.3039, 0.8071, 0.3013, 0.8213, 0.251, 0.8296, 0.2533, 0.9474, 0.3179, 0.9368, 0.3181, 0.9343, 0.2628, 0.9434, 0.2621, 0.8071, 0.3013, 0.7976, 0.2984, 0.813, 0.2486, 0.8213, 0.251, 0.9368, 0.3181, 0.9264, 0.3181, 0.9252, 0.2633, 0.9343, 0.2628, 0.7976, 0.2984, 0.7882, 0.2954, 0.8048, 0.2459, 0.813, 0.2486, 0.9264, 0.3181, 0.916, 0.3179, 0.9162, 0.2635, 0.9252, 0.2633, 0.7515, 0.1588, 0.7457, 0.154, 0.7721, 0.1244, 0.7768, 0.1288, 0.7806, 0.2364, 0.7727, 0.2329, 0.795, 0.1867, 0.8015, 0.1898, 0.8896, 0.2629, 0.8808, 0.2622, 0.8848, 0.2108, 0.8921, 0.2112, 0.7341, 0.2116, 0.7266, 0.2066, 0.7575, 0.1634, 0.7635, 0.1679, 0.7727, 0.2329, 0.7649, 0.2291, 0.7885, 0.1834, 0.795, 0.1867, 0.8808, 0.2622, 0.8721, 0.2612, 0.8775, 0.2103, 0.8848, 0.2108, 0.7266, 0.2066, 0.7192, 0.2014, 0.7515, 0.1588, 0.7575, 0.1634, 0.7649, 0.2291, 0.7571, 0.225, 0.7822, 0.1798, 0.7885, 0.1834, 0.8721, 0.2612, 0.8635, 0.2601, 0.8703, 0.2095, 0.8775, 0.2103, 0.7192, 0.2014, 0.7119, 0.196, 0.7457, 0.154, 0.7515, 0.1588, 0.7571, 0.225, 0.7493, 0.2208, 0.7759, 0.176, 0.7822, 0.1798, 0.8635, 0.2601, 0.8549, 0.2587, 0.8632, 0.2085, 0.8703, 0.2095, 0.7119, 0.196, 0.7046, 0.1903, 0.7399, 0.1489, 0.7457, 0.154, 0.8549, 0.2587, 0.8464, 0.2571, 0.8561, 0.2073, 0.8632, 0.2085, 0.7046, 0.1903, 0.6974, 0.1844, 0.7342, 0.1436, 0.7399, 0.1489, 0.8464, 0.2571, 0.838, 0.2553, 0.8491, 0.2058, 0.8561, 0.2073, 0.6974, 0.1844, 0.6904, 0.1783, 0.7287, 0.1381, 0.7342, 0.1436, 0.838, 0.2553, 0.8296, 0.2533, 0.8421, 0.2042, 0.8491, 0.2058, 0.9526, 0.2611, 0.9434, 0.2621, 0.9368, 0.2085, 0.9444, 0.2072, 0.8296, 0.2533, 0.8213, 0.251, 0.8352, 0.2023, 0.8421, 0.2042, 0.9434, 0.2621, 0.9343, 0.2628, 0.9293, 0.2095, 0.9368, 0.2085, 0.8213, 0.251, 0.813, 0.2486, 0.8283, 0.2003, 0.8352, 0.2023, 0.9343, 0.2628, 0.9252, 0.2633, 0.9217, 0.2103, 0.9293, 0.2095, 0.813, 0.2486, 0.8048, 0.2459, 0.8215, 0.198, 0.8283, 0.2003, 0.9252, 0.2633, 0.9162, 0.2635, 0.9143, 0.2109, 0.9217, 0.2103, 0.8048, 0.2459, 0.7967, 0.2429, 0.8148, 0.1955, 0.8215, 0.198, 0.9162, 0.2635, 0.9073, 0.2636, 0.9068, 0.2112, 0.9143, 0.2109, 0.7967, 0.2429, 0.7886, 0.2398, 0.8081, 0.1928, 0.8148, 0.1955, 0.9073, 0.2636, 0.8984, 0.2633, 0.8994, 0.2113, 0.9068, 0.2112, 0.7493, 0.2208, 0.7417, 0.2163, 0.7697, 0.1721, 0.7759, 0.176, 0.7886, 0.2398, 0.7806, 0.2364, 0.8015, 0.1898, 0.8081, 0.1928, 0.8984, 0.2633, 0.8896, 0.2629, 0.8921, 0.2112, 0.8994, 0.2113, 0.7631, 0.1151, 0.7587, 0.1102, 0.7852, 0.08955, 0.7884, 0.09383, 0.7822, 0.1798, 0.7759, 0.176, 0.7964, 0.1441, 0.8015, 0.1474, 0.8703, 0.2095, 0.8632, 0.2085, 0.8686, 0.1717, 0.8745, 0.1724, 0.7457, 0.154, 0.7399, 0.1489, 0.7676, 0.1199, 0.7721, 0.1244, 0.8632, 0.2085, 0.8561, 0.2073, 0.8627, 0.1708, 0.8686, 0.1717, 0.7399, 0.1489, 0.7342, 0.1436, 0.7631, 0.1151, 0.7676, 0.1199, 0.8561, 0.2073, 0.8491, 0.2058, 0.8568, 0.1696, 0.8627, 0.1708, 0.7342, 0.1436, 0.7287, 0.1381, 0.7587, 0.1102, 0.7631, 0.1151, 0.8491, 0.2058, 0.8421, 0.2042, 0.851, 0.1683, 0.8568, 0.1696, 0.9444, 0.2072, 0.9368, 0.2085, 0.9299, 0.1694, 0.9362, 0.1679, 0.8421, 0.2042, 0.8352, 0.2023, 0.8452, 0.1668, 0.851, 0.1683, 0.9368, 0.2085, 0.9293, 0.2095, 0.9236, 0.1706, 0.9299, 0.1694, 0.8352, 0.2023, 0.8283, 0.2003, 0.8395, 0.1651, 0.8452, 0.1668, 0.9293, 0.2095, 0.9217, 0.2103, 0.9173, 0.1716, 0.9236, 0.1706, 0.8283, 0.2003, 0.8215, 0.198, 0.8339, 0.1631, 0.8395, 0.1651, 0.9217, 0.2103, 0.9143, 0.2109, 0.9111, 0.1723, 0.9173, 0.1716, 0.8215, 0.198, 0.8148, 0.1955, 0.8283, 0.161, 0.8339, 0.1631, 0.9143, 0.2109, 0.9068, 0.2112, 0.9049, 0.1729, 0.9111, 0.1723, 0.8148, 0.1955, 0.8081, 0.1928, 0.8228, 0.1587, 0.8283, 0.161, 0.9068, 0.2112, 0.8994, 0.2113, 0.8988, 0.1732, 0.9049, 0.1729, 0.7759, 0.176, 0.7697, 0.1721, 0.7914, 0.1405, 0.7964, 0.1441, 0.8081, 0.1928, 0.8015, 0.1898, 0.8174, 0.1561, 0.8228, 0.1587, 0.8994, 0.2113, 0.8921, 0.2112, 0.8926, 0.1733, 0.8988, 0.1732, 0.7697, 0.1721, 0.7635, 0.1679, 0.7864, 0.1368, 0.7914, 0.1405, 0.8015, 0.1898, 0.795, 0.1867, 0.812, 0.1534, 0.8174, 0.1561, 0.8921, 0.2112, 0.8848, 0.2108, 0.8866, 0.1732, 0.8926, 0.1733, 0.7635, 0.1679, 0.7575, 0.1634, 0.7816, 0.1329, 0.7864, 0.1368, 0.795, 0.1867, 0.7885, 0.1834, 0.8068, 0.1505, 0.812, 0.1534, 0.8848, 0.2108, 0.8775, 0.2103, 0.8805, 0.1729, 0.8866, 0.1732, 0.7575, 0.1634, 0.7515, 0.1588, 0.7768, 0.1288, 0.7816, 0.1329, 0.7885, 0.1834, 0.7822, 0.1798, 0.8015, 0.1474, 0.8068, 0.1505, 0.8775, 0.2103, 0.8703, 0.2095, 0.8745, 0.1724, 0.8805, 0.1729, 0.917, 0.1392, 0.912, 0.1403, 0.9043, 0.107, 0.9078, 0.106, 0.8568, 0.1696, 0.851, 0.1683, 0.8581, 0.1392, 0.8628, 0.1403, 0.9362, 0.1679, 0.9299, 0.1694, 0.922, 0.1379, 0.9271, 0.1364, 0.851, 0.1683, 0.8452, 0.1668, 0.8534, 0.138, 0.8581, 0.1392, 0.9299, 0.1694, 0.9236, 0.1706, 0.917, 0.1392, 0.922, 0.1379, 0.8452, 0.1668, 0.8395, 0.1651, 0.8487, 0.1366, 0.8534, 0.138, 0.9236, 0.1706, 0.9173, 0.1716, 0.912, 0.1403, 0.917, 0.1392, 0.8395, 0.1651, 0.8339, 0.1631, 0.8442, 0.135, 0.8487, 0.1366, 0.9173, 0.1716, 0.9111, 0.1723, 0.907, 0.1412, 0.912, 0.1403, 0.8339, 0.1631, 0.8283, 0.161, 0.8396, 0.1332, 0.8442, 0.135, 0.9111, 0.1723, 0.9049, 0.1729, 0.902, 0.1419, 0.907, 0.1412, 0.8283, 0.161, 0.8228, 0.1587, 0.8352, 0.1312, 0.8396, 0.1332, 0.9049, 0.1729, 0.8988, 0.1732, 0.897, 0.1424, 0.902, 0.1419, 0.7964, 0.1441, 0.7914, 0.1405, 0.8101, 0.1158, 0.814, 0.1188, 0.8228, 0.1587, 0.8174, 0.1561, 0.8308, 0.1291, 0.8352, 0.1312, 0.8988, 0.1732, 0.8926, 0.1733, 0.892, 0.1427, 0.897, 0.1424, 0.7914, 0.1405, 0.7864, 0.1368, 0.8062, 0.1125, 0.8101, 0.1158, 0.8174, 0.1561, 0.812, 0.1534, 0.8265, 0.1268, 0.8308, 0.1291, 0.8926, 0.1733, 0.8866, 0.1732, 0.8871, 0.1428, 0.892, 0.1427, 0.7864, 0.1368, 0.7816, 0.1329, 0.8024, 0.1092, 0.8062, 0.1125, 0.812, 0.1534, 0.8068, 0.1505, 0.8223, 0.1243, 0.8265, 0.1268, 0.8866, 0.1732, 0.8805, 0.1729, 0.8821, 0.1426, 0.8871, 0.1428, 0.7816, 0.1329, 0.7768, 0.1288, 0.7987, 0.1056, 0.8024, 0.1092, 0.8068, 0.1505, 0.8015, 0.1474, 0.8181, 0.1216, 0.8223, 0.1243, 0.8805, 0.1729, 0.8745, 0.1724, 0.8773, 0.1423, 0.8821, 0.1426, 0.7768, 0.1288, 0.7721, 0.1244, 0.7951, 0.1019, 0.7987, 0.1056, 0.8015, 0.1474, 0.7964, 0.1441, 0.814, 0.1188, 0.8181, 0.1216, 0.8745, 0.1724, 0.8686, 0.1717, 0.8724, 0.1418, 0.8773, 0.1423, 0.7721, 0.1244, 0.7676, 0.1199, 0.7917, 0.09793, 0.7951, 0.1019, 0.8686, 0.1717, 0.8627, 0.1708, 0.8676, 0.1412, 0.8724, 0.1418, 0.7676, 0.1199, 0.7631, 0.1151, 0.7884, 0.09383, 0.7917, 0.09793, 0.8627, 0.1708, 0.8568, 0.1696, 0.8628, 0.1403, 0.8676, 0.1412, 0.8972, 0.1086, 0.8936, 0.1091, 0.8896, 0.08351, 0.8918, 0.08307, 0.8487, 0.1366, 0.8442, 0.135, 0.8556, 0.1045, 0.8589, 0.1057, 0.912, 0.1403, 0.907, 0.1412, 0.9007, 0.1079, 0.9043, 0.107, 0.8442, 0.135, 0.8396, 0.1332, 0.8523, 0.1032, 0.8556, 0.1045, 0.907, 0.1412, 0.902, 0.1419, 0.8972, 0.1086, 0.9007, 0.1079, 0.8396, 0.1332, 0.8352, 0.1312, 0.8492, 0.1017, 0.8523, 0.1032, 0.902, 0.1419, 0.897, 0.1424, 0.8936, 0.1091, 0.8972, 0.1086, 0.814, 0.1188, 0.8101, 0.1158, 0.8316, 0.0899, 0.8343, 0.09222, 0.8352, 0.1312, 0.8308, 0.1291, 0.8461, 0.1001, 0.8492, 0.1017, 0.897, 0.1424, 0.892, 0.1427, 0.89, 0.1095, 0.8936, 0.1091, 0.8101, 0.1158, 0.8062, 0.1125, 0.8289, 0.08743, 0.8316, 0.0899, 0.8308, 0.1291, 0.8265, 0.1268, 0.843, 0.09836, 0.8461, 0.1001, 0.892, 0.1427, 0.8871, 0.1428, 0.8865, 0.1097, 0.89, 0.1095, 0.8062, 0.1125, 0.8024, 0.1092, 0.8264, 0.08483, 0.8289, 0.08743, 0.8265, 0.1268, 0.8223, 0.1243, 0.84, 0.09645, 0.843, 0.09836, 0.8871, 0.1428, 0.8821, 0.1426, 0.883, 0.1098, 0.8865, 0.1097, 0.8024, 0.1092, 0.7987, 0.1056, 0.8239, 0.08209, 0.8264, 0.08483, 0.8223, 0.1243, 0.8181, 0.1216, 0.8371, 0.09441, 0.84, 0.09645, 0.8821, 0.1426, 0.8773, 0.1423, 0.8794, 0.1096, 0.883, 0.1098, 0.7987, 0.1056, 0.7951, 0.1019, 0.8216, 0.07921, 0.8239, 0.08209, 0.8181, 0.1216, 0.814, 0.1188, 0.8343, 0.09222, 0.8371, 0.09441, 0.8773, 0.1423, 0.8724, 0.1418, 0.8759, 0.1094, 0.8794, 0.1096, 0.7951, 0.1019, 0.7917, 0.09793, 0.8194, 0.07619, 0.8216, 0.07921, 0.8724, 0.1418, 0.8676, 0.1412, 0.8724, 0.1089, 0.8759, 0.1094, 0.7917, 0.09793, 0.7884, 0.09383, 0.8173, 0.07303, 0.8194, 0.07619, 0.8676, 0.1412, 0.8628, 0.1403, 0.869, 0.1084, 0.8724, 0.1089, 0.7884, 0.09383, 0.7852, 0.08955, 0.8153, 0.06974, 0.8173, 0.07303, 0.8628, 0.1403, 0.8581, 0.1392, 0.8656, 0.1076, 0.869, 0.1084, 0.9271, 0.1364, 0.922, 0.1379, 0.9113, 0.1047, 0.9148, 0.1033, 0.8581, 0.1392, 0.8534, 0.138, 0.8622, 0.1068, 0.8656, 0.1076, 0.922, 0.1379, 0.917, 0.1392, 0.9078, 0.106, 0.9113, 0.1047, 0.8534, 0.138, 0.8487, 0.1366, 0.8589, 0.1057, 0.8622, 0.1068, 0.885, 0.08404, 0.8827, 0.08414, 0.8814, 0.04016, 0.8343, 0.09222, 0.8316, 0.0899, 0.8494, 0.07086, 0.8511, 0.07244, 0.8492, 0.1017, 0.8461, 0.1001, 0.8586, 0.07783, 0.8606, 0.07894, 0.8936, 0.1091, 0.89, 0.1095, 0.8873, 0.08383, 0.8896, 0.08351, 0.8316, 0.0899, 0.8289, 0.08743, 0.8478, 0.06919, 0.8494, 0.07086, 0.8461, 0.1001, 0.843, 0.09836, 0.8566, 0.07663, 0.8586, 0.07783, 0.89, 0.1095, 0.8865, 0.1097, 0.885, 0.08404, 0.8873, 0.08383, 0.8289, 0.08743, 0.8264, 0.08483, 0.8462, 0.06744, 0.8478, 0.06919, 0.843, 0.09836, 0.84, 0.09645, 0.8547, 0.07533, 0.8566, 0.07663, 0.8865, 0.1097, 0.883, 0.1098, 0.8827, 0.08414, 0.885, 0.08404, 0.8264, 0.08483, 0.8239, 0.08209, 0.8448, 0.06562, 0.8462, 0.06744, 0.84, 0.09645, 0.8371, 0.09441, 0.8529, 0.07393, 0.8547, 0.07533, 0.883, 0.1098, 0.8794, 0.1096, 0.8804, 0.08412, 0.8827, 0.08414, 0.8239, 0.08209, 0.8216, 0.07921, 0.8435, 0.06371, 0.8448, 0.06562, 0.8371, 0.09441, 0.8343, 0.09222, 0.8511, 0.07244, 0.8529, 0.07393, 0.8794, 0.1096, 0.8759, 0.1094, 0.8781, 0.08398, 0.8804, 0.08412, 0.8216, 0.07921, 0.8194, 0.07619, 0.8422, 0.06174, 0.8435, 0.06371, 0.8759, 0.1094, 0.8724, 0.1089, 0.8758, 0.08374, 0.8781, 0.08398, 0.8194, 0.07619, 0.8173, 0.07303, 0.8411, 0.0597, 0.8422, 0.06174, 0.8724, 0.1089, 0.869, 0.1084, 0.8736, 0.08338, 0.8758, 0.08374, 0.8173, 0.07303, 0.8153, 0.06974, 0.84, 0.0576, 0.8411, 0.0597, 0.869, 0.1084, 0.8656, 0.1076, 0.8713, 0.08291, 0.8736, 0.08338, 0.9148, 0.1033, 0.9113, 0.1047, 0.9006, 0.08014, 0.9027, 0.07912, 0.8656, 0.1076, 0.8622, 0.1068, 0.8691, 0.08233, 0.8713, 0.08291, 0.9113, 0.1047, 0.9078, 0.106, 0.8984, 0.08104, 0.9006, 0.08014, 0.8622, 0.1068, 0.8589, 0.1057, 0.8669, 0.08164, 0.8691, 0.08233, 0.9078, 0.106, 0.9043, 0.107, 0.8963, 0.08183, 0.8984, 0.08104, 0.8589, 0.1057, 0.8556, 0.1045, 0.8648, 0.08084, 0.8669, 0.08164, 0.9043, 0.107, 0.9007, 0.1079, 0.8941, 0.08251, 0.8963, 0.08183, 0.8556, 0.1045, 0.8523, 0.1032, 0.8626, 0.07994, 0.8648, 0.08084, 0.9007, 0.1079, 0.8972, 0.1086, 0.8918, 0.08307, 0.8941, 0.08251, 0.8523, 0.1032, 0.8492, 0.1017, 0.8606, 0.07894, 0.8626, 0.07994, 0.8462, 0.06744, 0.8448, 0.06562, 0.8814, 0.04016, 0.8547, 0.07533, 0.8529, 0.07393, 0.8814, 0.04016, 0.8827, 0.08414, 0.8804, 0.08412, 0.8814, 0.04016, 0.8448, 0.06562, 0.8435, 0.06371, 0.8814, 0.04016, 0.8529, 0.07393, 0.8511, 0.07244, 0.8814, 0.04016, 0.8804, 0.08412, 0.8781, 0.08398, 0.8814, 0.04016, 0.8435, 0.06371, 0.8422, 0.06174, 0.8814, 0.04016, 0.8781, 0.08398, 0.8758, 0.08374, 0.8814, 0.04016, 0.8422, 0.06174, 0.8411, 0.0597, 0.8814, 0.04016, 0.8758, 0.08374, 0.8736, 0.08338, 0.8814, 0.04016, 0.8411, 0.0597, 0.84, 0.0576, 0.8814, 0.04016, 0.8736, 0.08338, 0.8713, 0.08291, 0.8814, 0.04016, 0.9027, 0.07912, 0.9006, 0.08014, 0.8814, 0.04016, 0.8713, 0.08291, 0.8691, 0.08233, 0.8814, 0.04016, 0.9006, 0.08014, 0.8984, 0.08104, 0.8814, 0.04016, 0.8691, 0.08233, 0.8669, 0.08164, 0.8814, 0.04016, 0.8984, 0.08104, 0.8963, 0.08183, 0.8814, 0.04016, 0.8669, 0.08164, 0.8648, 0.08084, 0.8814, 0.04016, 0.8963, 0.08183, 0.8941, 0.08251, 0.8814, 0.04016, 0.8648, 0.08084, 0.8626, 0.07994, 0.8814, 0.04016, 0.8941, 0.08251, 0.8918, 0.08307, 0.8814, 0.04016, 0.8626, 0.07994, 0.8606, 0.07894, 0.8814, 0.04016, 0.8918, 0.08307, 0.8896, 0.08351, 0.8814, 0.04016, 0.8511, 0.07244, 0.8494, 0.07086, 0.8814, 0.04016, 0.8606, 0.07894, 0.8586, 0.07783, 0.8814, 0.04016, 0.8896, 0.08351, 0.8873, 0.08383, 0.8814, 0.04016, 0.8494, 0.07086, 0.8478, 0.06919, 0.8814, 0.04016, 0.8586, 0.07783, 0.8566, 0.07663, 0.8814, 0.04016, 0.8873, 0.08383, 0.885, 0.08404, 0.8814, 0.04016, 0.8478, 0.06919, 0.8462, 0.06744, 0.8814, 0.04016, 0.8566, 0.07663, 0.8547, 0.07533, 0.8814, 0.04016, 0.8898, 0.7995, 0.8974, 0.801, 0.8961, 0.815, 0.8857, 0.813, 0.8974, 0.801, 0.9053, 0.801, 0.9067, 0.815, 0.8961, 0.815, 0.9053, 0.801, 0.913, 0.7995, 0.917, 0.813, 0.9067, 0.815, 0.913, 0.7995, 0.9202, 0.7965, 0.9268, 0.8089, 0.917, 0.813, 0.9202, 0.7965, 0.9267, 0.7922, 0.9356, 0.803, 0.9268, 0.8089, 0.9267, 0.7922, 0.9323, 0.7866, 0.9431, 0.7955, 0.9356, 0.803, 0.9323, 0.7866, 0.9366, 0.7801, 0.949, 0.7867, 0.9431, 0.7955, 0.9366, 0.7801, 0.9396, 0.7729, 0.953, 0.777, 0.949, 0.7867, 0.9396, 0.7729, 0.9411, 0.7652, 0.9551, 0.7666, 0.953, 0.777, 0.9411, 0.7652, 0.9411, 0.7574, 0.9551, 0.756, 0.9551, 0.7666, 0.9411, 0.7574, 0.9396, 0.7497, 0.953, 0.7456, 0.9551, 0.756, 0.9396, 0.7497, 0.9366, 0.7424, 0.949, 0.7358, 0.953, 0.7456, 0.9366, 0.7424, 0.9323, 0.7359, 0.9431, 0.727, 0.949, 0.7358, 0.9323, 0.7359, 0.9267, 0.7304, 0.9356, 0.7195, 0.9431, 0.727, 0.9267, 0.7304, 0.9202, 0.726, 0.9268, 0.7136, 0.9356, 0.7195, 0.9202, 0.726, 0.913, 0.723, 0.917, 0.7096, 0.9268, 0.7136, 0.913, 0.723, 0.9053, 0.7215, 0.9067, 0.7075, 0.917, 0.7096, 0.9053, 0.7215, 0.8974, 0.7215, 0.8961, 0.7075, 0.9067, 0.7075, 0.8974, 0.7215, 0.8898, 0.723, 0.8857, 0.7096, 0.8961, 0.7075, 0.8898, 0.723, 0.8825, 0.726, 0.8759, 0.7136, 0.8857, 0.7096, 0.8825, 0.726, 0.876, 0.7304, 0.8671, 0.7195, 0.8759, 0.7136, 0.876, 0.7304, 0.8705, 0.7359, 0.8596, 0.727, 0.8671, 0.7195, 0.8705, 0.7359, 0.8661, 0.7424, 0.8537, 0.7358, 0.8596, 0.727, 0.8661, 0.7424, 0.8631, 0.7497, 0.8497, 0.7456, 0.8537, 0.7358, 0.8631, 0.7497, 0.8616, 0.7574, 0.8476, 0.756, 0.8497, 0.7456, 0.8616, 0.7574, 0.8616, 0.7652, 0.8476, 0.7666, 0.8476, 0.756, 0.8616, 0.7652, 0.8631, 0.7729, 0.8497, 0.777, 0.8476, 0.7666, 0.8631, 0.7729, 0.8661, 0.7801, 0.8537, 0.7867, 0.8497, 0.777, 0.8661, 0.7801, 0.8705, 0.7866, 0.8596, 0.7955, 0.8537, 0.7867, 0.8705, 0.7866, 0.876, 0.7922, 0.8671, 0.803, 0.8596, 0.7955, 0.876, 0.7922, 0.8825, 0.7965, 0.8759, 0.8089, 0.8671, 0.803, 0.8825, 0.7965, 0.8898, 0.7995, 0.8857, 0.813, 0.8759, 0.8089, 0.7114, 0.804, 0.7133, 0.8045, 0.715, 0.8052, 0.7166, 0.8064, 0.7178, 0.8077, 0.7188, 0.8094, 0.7195, 0.8111, 0.7198, 0.813, 0.7197, 0.8149, 0.7193, 0.8168, 0.7185, 0.8185, 0.7174, 0.82, 0.716, 0.8213, 0.7144, 0.8223, 0.7126, 0.8229, 0.7107, 0.8232, 0.7088, 0.8232, 0.7069, 0.8227, 0.7052, 0.822, 0.7036, 0.8208, 0.7023, 0.8195, 0.7014, 0.8179, 0.7007, 0.8161, 0.7004, 0.8142, 0.7005, 0.8123, 0.7009, 0.8105, 0.7017, 0.8087, 0.7028, 0.8072, 0.7042, 0.8059, 0.7058, 0.8049, 0.7076, 0.8043, 0.7095, 0.804, 0.6468, 0.8656, 0.6378, 0.8522, 0.7014, 0.8179, 0.7023, 0.8195, 0.7885, 0.7898, 0.7916, 0.8056, 0.7198, 0.813, 0.7195, 0.8111, 0.6581, 0.8769, 0.6468, 0.8656, 0.7023, 0.8195, 0.7036, 0.8208, 0.7181, 0.7321, 0.7339, 0.7352, 0.7133, 0.8045, 0.7114, 0.804, 0.7823, 0.775, 0.7885, 0.7898, 0.7195, 0.8111, 0.7188, 0.8094, 0.6715, 0.8858, 0.6581, 0.8769, 0.7036, 0.8208, 0.7052, 0.822, 0.7021, 0.7321, 0.7181, 0.7321, 0.7114, 0.804, 0.7095, 0.804, 0.7734, 0.7616, 0.7823, 0.775, 0.7188, 0.8094, 0.7178, 0.8077, 0.6863, 0.892, 0.6715, 0.8858, 0.7052, 0.822, 0.7069, 0.8227, 0.6863, 0.7352, 0.7021, 0.7321, 0.7095, 0.804, 0.7076, 0.8043, 0.7621, 0.7503, 0.7734, 0.7616, 0.7178, 0.8077, 0.7166, 0.8064, 0.7021, 0.8951, 0.6863, 0.892, 0.7069, 0.8227, 0.7088, 0.8232, 0.6715, 0.7414, 0.6863, 0.7352, 0.7076, 0.8043, 0.7058, 0.8049, 0.7487, 0.7414, 0.7621, 0.7503, 0.7166, 0.8064, 0.715, 0.8052, 0.7181, 0.8951, 0.7021, 0.8951, 0.7088, 0.8232, 0.7107, 0.8232, 0.6581, 0.7503, 0.6715, 0.7414, 0.7058, 0.8049, 0.7042, 0.8059, 0.7339, 0.7352, 0.7487, 0.7414, 0.715, 0.8052, 0.7133, 0.8045, 0.7339, 0.892, 0.7181, 0.8951, 0.7107, 0.8232, 0.7126, 0.8229, 0.6468, 0.7616, 0.6581, 0.7503, 0.7042, 0.8059, 0.7028, 0.8072, 0.7487, 0.8858, 0.7339, 0.892, 0.7126, 0.8229, 0.7144, 0.8223, 0.6379, 0.775, 0.6468, 0.7616, 0.7028, 0.8072, 0.7017, 0.8087, 0.7621, 0.8769, 0.7487, 0.8858, 0.7144, 0.8223, 0.716, 0.8213, 0.6317, 0.7898, 0.6379, 0.775, 0.7017, 0.8087, 0.7009, 0.8105, 0.7734, 0.8656, 0.7621, 0.8769, 0.716, 0.8213, 0.7174, 0.82, 0.6286, 0.8056, 0.6317, 0.7898, 0.7009, 0.8105, 0.7005, 0.8123, 0.7823, 0.8522, 0.7734, 0.8656, 0.7174, 0.82, 0.7185, 0.8185, 0.6286, 0.8216, 0.6286, 0.8056, 0.7005, 0.8123, 0.7004, 0.8142, 0.7885, 0.8374, 0.7823, 0.8522, 0.7185, 0.8185, 0.7193, 0.8168, 0.6317, 0.8374, 0.6286, 0.8216, 0.7004, 0.8142, 0.7007, 0.8161, 0.7916, 0.8216, 0.7885, 0.8374, 0.7193, 0.8168, 0.7197, 0.8149, 0.6378, 0.8522, 0.6317, 0.8374, 0.7007, 0.8161, 0.7014, 0.8179])
me_cylinder_001.materials.append(mat_material_001)
me_cylinder_001.use_remesh_preserve_volume = False
me_cylinder_001.use_remesh_preserve_attributes = False
me_cylinder_001.use_mirror_vertex_groups = False
me_cylinder_001.update()
me_cylinder_003 = bpy.data.meshes.new('Cylinder.003')
me_cylinder_003.from_pydata([(3.046, 0.0206, -0.1177), (0.9332, 0.0206, -1.014), (3.046, -0.0206, -0.1177), (0.9332, -0.0206, -1.014), (2.448, 0.0206, 0.7953), (0.9332, 0.0206, 1.092), (2.448, -0.0206, 0.7953), (0.9332, -0.0206, 1.092), (-3.046, 0.0206, -0.1177), (-0.9332, 0.0206, -1.014), (-3.046, -0.0206, -0.1177), (-0.9332, -0.0206, -1.014), (-2.448, 0.0206, 0.7953), (-0.9332, 0.0206, 1.092), (-2.448, -0.0206, 0.7953), (-0.9332, -0.0206, 1.092), (-0.0206, 3.046, -0.1177), (-0.0206, 0.9332, -1.014), (0.0206, 3.046, -0.1177), (0.0206, 0.9332, -1.014), (-0.0206, 2.448, 0.7953), (-0.0206, 0.9332, 1.092), (0.0206, 2.448, 0.7953), (0.0206, 0.9332, 1.092), (-0.0206, -3.046, -0.1177), (-0.0206, -0.9332, -1.014), (0.0206, -3.046, -0.1177), (0.0206, -0.9332, -1.014), (-0.0206, -2.448, 0.7953), (-0.0206, -0.9332, 1.092), (0.0206, -2.448, 0.7953), (0.0206, -0.9332, 1.092)], [], [(7, 6, 4, 5), (5, 4, 0, 1), (1, 0, 2, 3), (3, 2, 6, 7), (5, 1, 3, 7), (0, 4, 6, 2), (15, 13, 12, 14), (13, 9, 8, 12), (9, 11, 10, 8), (11, 15, 14, 10), (13, 15, 11, 9), (8, 10, 14, 12), (23, 22, 20, 21), (21, 20, 16, 17), (17, 16, 18, 19), (19, 18, 22, 23), (21, 17, 19, 23), (16, 20, 22, 18), (31, 29, 28, 30), (29, 25, 24, 28), (25, 27, 26, 24), (27, 31, 30, 26), (29, 31, 27, 25), (24, 26, 30, 28)])
_uv = me_cylinder_003.uv_layers.new(name='UVMap')
_uv.uv.foreach_set('vector', [0.375, 0.0, 0.625, 0.0, 0.625, 0.25, 0.375, 0.25, 0.375, 0.25, 0.625, 0.25, 0.625, 0.5, 0.375, 0.5, 0.375, 0.5, 0.625, 0.5, 0.625, 0.75, 0.375, 0.75, 0.375, 0.75, 0.625, 0.75, 0.625, 1.0, 0.375, 1.0, 0.125, 0.5, 0.375, 0.5, 0.375, 0.75, 0.125, 0.75, 0.625, 0.5, 0.875, 0.5, 0.875, 0.75, 0.625, 0.75, 0.375, 0.0, 0.375, 0.25, 0.625, 0.25, 0.625, 0.0, 0.375, 0.25, 0.375, 0.5, 0.625, 0.5, 0.625, 0.25, 0.375, 0.5, 0.375, 0.75, 0.625, 0.75, 0.625, 0.5, 0.375, 0.75, 0.375, 1.0, 0.625, 1.0, 0.625, 0.75, 0.125, 0.5, 0.125, 0.75, 0.375, 0.75, 0.375, 0.5, 0.625, 0.5, 0.625, 0.75, 0.875, 0.75, 0.875, 0.5, 0.375, 0.0, 0.625, 0.0, 0.625, 0.25, 0.375, 0.25, 0.375, 0.25, 0.625, 0.25, 0.625, 0.5, 0.375, 0.5, 0.375, 0.5, 0.625, 0.5, 0.625, 0.75, 0.375, 0.75, 0.375, 0.75, 0.625, 0.75, 0.625, 1.0, 0.375, 1.0, 0.125, 0.5, 0.375, 0.5, 0.375, 0.75, 0.125, 0.75, 0.625, 0.5, 0.875, 0.5, 0.875, 0.75, 0.625, 0.75, 0.375, 0.0, 0.375, 0.25, 0.625, 0.25, 0.625, 0.0, 0.375, 0.25, 0.375, 0.5, 0.625, 0.5, 0.625, 0.25, 0.375, 0.5, 0.375, 0.75, 0.625, 0.75, 0.625, 0.5, 0.375, 0.75, 0.375, 1.0, 0.625, 1.0, 0.625, 0.75, 0.125, 0.5, 0.125, 0.75, 0.375, 0.75, 0.375, 0.5, 0.625, 0.5, 0.625, 0.75, 0.875, 0.75, 0.875, 0.5])
me_cylinder_003.materials.append(mat_material_002)
me_cylinder_003.use_remesh_preserve_volume = False
me_cylinder_003.use_remesh_preserve_attributes = False
me_cylinder_003.use_mirror_vertex_groups = False
me_cylinder_003.update()
me_cylinder_007 = bpy.data.meshes.new('Cylinder.007')
me_cylinder_007.from_pydata([(9.875e-07, 1.0, -6.072), (-1.447e-06, 0.9516, 8.337), (0.1951, 0.9808, -6.072), (0.1856, 0.9333, 8.337), (0.3827, 0.9239, -6.072), (0.3642, 0.8792, 8.337), (0.5556, 0.8315, -6.072), (0.5287, 0.7912, 8.337), (0.7071, 0.7071, -6.072), (0.6729, 0.6729, 8.337), (0.8315, 0.5556, -6.072), (0.7912, 0.5287, 8.337), (0.9239, 0.3827, -6.072), (0.8792, 0.3642, 8.337), (0.9808, 0.1951, -6.072), (0.9333, 0.1856, 8.337), (1.0, 7.569e-07, -6.072), (0.9516, -9.177e-07, 8.337), (0.9808, -0.1951, -6.072), (0.9333, -0.1856, 8.337), (0.9239, -0.3827, -6.072), (0.8792, -0.3642, 8.337), (0.8315, -0.5556, -6.072), (0.7912, -0.5287, 8.337), (0.7071, -0.7071, -6.072), (0.6729, -0.6729, 8.337), (0.5556, -0.8315, -6.072), (0.5287, -0.7912, 8.337), (0.3827, -0.9239, -6.072), (0.3642, -0.8792, 8.337), (0.1951, -0.9808, -6.072), (0.1856, -0.9333, 8.337), (6.617e-07, -1.0, -6.072), (-1.739e-06, -0.9516, 8.337), (-0.1951, -0.9808, -6.072), (-0.1856, -0.9333, 8.337), (-0.3827, -0.9239, -6.072), (-0.3642, -0.8792, 8.337), (-0.5556, -0.8315, -6.072), (-0.5287, -0.7912, 8.337), (-0.7071, -0.7071, -6.072), (-0.6729, -0.6729, 8.337), (-0.8315, -0.5556, -6.072), (-0.7912, -0.5287, 8.337), (-0.9239, -0.3827, -6.072), (-0.8792, -0.3642, 8.337), (-0.9808, -0.1951, -6.072), (-0.9333, -0.1856, 8.337), (-1.0, 1.647e-06, -6.072), (-0.9516, -6.442e-08, 8.337), (-0.9808, 0.1951, -6.072), (-0.9333, 0.1856, 8.337), (-0.9239, 0.3827, -6.072), (-0.8792, 0.3642, 8.337), (-0.8315, 0.5556, -6.072), (-0.7912, 0.5287, 8.337), (-0.7071, 0.7071, -6.072), (-0.6729, 0.6729, 8.337), (-0.5556, 0.8315, -6.072), (-0.5287, 0.7912, 8.337), (-0.3827, 0.9239, -6.072), (-0.3642, 0.8792, 8.337), (-0.1951, 0.9808, -6.072), (-0.1856, 0.9333, 8.337), (1.144e-06, 0.7928, -7.234), (0.1547, 0.7776, -7.234), (0.3034, 0.7324, -7.234), (0.4404, 0.6592, -7.234), (0.5606, 0.5606, -7.234), (0.6592, 0.4404, -7.234), (0.7324, 0.3034, -7.234), (0.7776, 0.1547, -7.234), (0.7928, 9.647e-07, -7.234), (0.7776, -0.1547, -7.234), (0.7324, -0.3034, -7.234), (0.6592, -0.4404, -7.234), (0.5606, -0.5606, -7.234), (0.4404, -0.6592, -7.234), (0.3034, -0.7324, -7.234), (0.1547, -0.7775, -7.234), (8.856e-07, -0.7928, -7.234), (-0.1547, -0.7775, -7.234), (-0.3034, -0.7324, -7.234), (-0.4404, -0.6592, -7.234), (-0.5606, -0.5606, -7.234), (-0.6592, -0.4404, -7.234), (-0.7324, -0.3034, -7.234), (-0.7775, -0.1547, -7.234), (-0.7928, 1.67e-06, -7.234), (-0.7775, 0.1547, -7.234), (-0.7324, 0.3034, -7.234), (-0.6592, 0.4404, -7.234), (-0.5606, 0.5606, -7.234), (-0.4404, 0.6592, -7.234), (-0.3034, 0.7324, -7.234), (-0.1547, 0.7776, -7.234), (0.1951, 0.9808, 8.337), (-1.429e-06, 1.0, 8.337), (0.3827, 0.9239, 8.337), (0.5556, 0.8315, 8.337), (0.7071, 0.7071, 8.337), (0.8315, 0.5556, 8.337), (0.9239, 0.3827, 8.337), (0.9808, 0.1951, 8.337), (1.0, -9.103e-07, 8.337), (0.9808, -0.1951, 8.337), (0.9239, -0.3827, 8.337), (0.8315, -0.5556, 8.337), (0.7071, -0.7071, 8.337), (0.5556, -0.8315, 8.337), (0.3827, -0.9239, 8.337), (0.1951, -0.9808, 8.337), (-1.754e-06, -1.0, 8.337), (-0.1951, -0.9808, 8.337), (-0.3827, -0.9239, 8.337), (-0.5556, -0.8315, 8.337), (-0.7071, -0.7071, 8.337), (-0.8315, -0.5556, 8.337), (-0.9239, -0.3827, 8.337), (-0.9808, -0.1951, 8.337), (-1.0, -2.02e-08, 8.337), (-0.9808, 0.1951, 8.337), (-0.9239, 0.3827, 8.337), (-0.8315, 0.5556, 8.337), (-0.7071, 0.7071, 8.337), (-0.5556, 0.8315, 8.337), (-0.3827, 0.9239, 8.337), (-0.1951, 0.9808, 8.337), (0.1856, 0.9333, 6.515), (-1.671e-06, 0.9516, 6.515), (0.3642, 0.8792, 6.515), (0.5287, 0.7912, 6.515), (0.6729, 0.6729, 6.515), (0.7912, 0.5287, 6.515), (0.8792, 0.3642, 6.515), (0.9333, 0.1856, 6.515), (0.9516, -8.742e-07, 6.515), (0.9333, -0.1856, 6.515), (0.8792, -0.3642, 6.515), (0.7912, -0.5287, 6.515), (0.6729, -0.6729, 6.515), (0.5287, -0.7912, 6.515), (0.3642, -0.8792, 6.515), (0.1856, -0.9333, 6.515), (-1.963e-06, -0.9516, 6.515), (-0.1856, -0.9333, 6.515), (-0.3642, -0.8792, 6.515), (-0.5287, -0.7912, 6.515), (-0.6729, -0.6729, 6.515), (-0.7912, -0.5287, 6.515), (-0.8792, -0.3642, 6.515), (-0.9333, -0.1856, 6.515), (-0.9516, -2.084e-08, 6.515), (-0.9333, 0.1856, 6.515), (-0.8792, 0.3642, 6.515), (-0.7912, 0.5287, 6.515), (-0.6729, 0.6729, 6.515), (-0.5287, 0.7912, 6.515), (-0.3642, 0.8792, 6.515), (-0.1856, 0.9333, 6.515)], [], [(0, 97, 96, 2), (2, 96, 98, 4), (4, 98, 99, 6), (6, 99, 100, 8), (8, 100, 101, 10), (10, 101, 102, 12), (12, 102, 103, 14), (14, 103, 104, 16), (16, 104, 105, 18), (18, 105, 106, 20), (20, 106, 107, 22), (22, 107, 108, 24), (24, 108, 109, 26), (26, 109, 110, 28), (28, 110, 111, 30), (30, 111, 112, 32), (32, 112, 113, 34), (34, 113, 114, 36), (36, 114, 115, 38), (38, 115, 116, 40), (40, 116, 117, 42), (42, 117, 118, 44), (44, 118, 119, 46), (46, 119, 120, 48), (48, 120, 121, 50), (50, 121, 122, 52), (52, 122, 123, 54), (54, 123, 124, 56), (56, 124, 125, 58), (58, 125, 126, 60), (3, 1, 129, 128), (60, 126, 127, 62), (62, 127, 97, 0), (4, 6, 67, 66), (64, 65, 66, 67, 68, 69, 70, 71, 72, 73, 74, 75, 76, 77, 78, 79, 80, 81, 82, 83, 84, 85, 86, 87, 88, 89, 90, 91, 92, 93, 94, 95), (22, 24, 76, 75), (40, 42, 85, 84), (58, 60, 94, 93), (14, 16, 72, 71), (32, 34, 81, 80), (50, 52, 90, 89), (6, 8, 68, 67), (24, 26, 77, 76), (42, 44, 86, 85), (60, 62, 95, 94), (16, 18, 73, 72), (34, 36, 82, 81), (52, 54, 91, 90), (8, 10, 69, 68), (26, 28, 78, 77), (44, 46, 87, 86), (0, 2, 65, 64), (62, 0, 64, 95), (18, 20, 74, 73), (36, 38, 83, 82), (54, 56, 92, 91), (10, 12, 70, 69), (28, 30, 79, 78), (46, 48, 88, 87), (2, 4, 66, 65), (20, 22, 75, 74), (38, 40, 84, 83), (56, 58, 93, 92), (12, 14, 71, 70), (30, 32, 80, 79), (48, 50, 89, 88), (1, 3, 96, 97), (3, 5, 98, 96), (5, 7, 99, 98), (7, 9, 100, 99), (9, 11, 101, 100), (11, 13, 102, 101), (13, 15, 103, 102), (15, 17, 104, 103), (17, 19, 105, 104), (19, 21, 106, 105), (21, 23, 107, 106), (23, 25, 108, 107), (25, 27, 109, 108), (27, 29, 110, 109), (29, 31, 111, 110), (31, 33, 112, 111), (33, 35, 113, 112), (35, 37, 114, 113), (37, 39, 115, 114), (39, 41, 116, 115), (41, 43, 117, 116), (43, 45, 118, 117), (45, 47, 119, 118), (47, 49, 120, 119), (49, 51, 121, 120), (51, 53, 122, 121), (53, 55, 123, 122), (55, 57, 124, 123), (57, 59, 125, 124), (59, 61, 126, 125), (61, 63, 127, 126), (63, 1, 97, 127), (128, 129, 159, 158, 157, 156, 155, 154, 153, 152, 151, 150, 149, 148, 147, 146, 145, 144, 143, 142, 141, 140, 139, 138, 137, 136, 135, 134, 133, 132, 131, 130), (57, 55, 155, 156), (31, 29, 142, 143), (5, 3, 128, 130), (59, 57, 156, 157), (33, 31, 143, 144), (7, 5, 130, 131), (61, 59, 157, 158), (35, 33, 144, 145), (9, 7, 131, 132), (63, 61, 158, 159), (37, 35, 145, 146), (11, 9, 132, 133), (1, 63, 159, 129), (39, 37, 146, 147), (13, 11, 133, 134), (41, 39, 147, 148), (15, 13, 134, 135), (43, 41, 148, 149), (17, 15, 135, 136), (45, 43, 149, 150), (19, 17, 136, 137), (47, 45, 150, 151), (21, 19, 137, 138), (49, 47, 151, 152), (23, 21, 138, 139), (51, 49, 152, 153), (25, 23, 139, 140), (53, 51, 153, 154), (27, 25, 140, 141), (55, 53, 154, 155), (29, 27, 141, 142)])
_uv = me_cylinder_007.uv_layers.new(name='UVMap')
_uv.uv.foreach_set('vector', [0.1395, 0.001254, 0.1395, 0.9995, 0.1221, 0.9995, 0.1221, 0.0013, 0.1221, 0.0013, 0.1221, 0.9995, 0.1047, 0.9996, 0.1047, 0.001346, 0.1047, 0.001346, 0.1047, 0.9996, 0.08727, 0.9996, 0.08727, 0.001392, 0.08727, 0.001392, 0.08727, 0.9996, 0.06985, 0.9997, 0.06985, 0.001438, 0.06985, 0.001438, 0.06985, 0.9997, 0.05242, 0.9997, 0.05242, 0.001483, 0.05242, 0.001483, 0.05242, 0.9997, 0.035, 0.9998, 0.035, 0.001529, 0.035, 0.001529, 0.035, 0.9998, 0.01758, 0.9998, 0.01758, 0.001575, 0.01758, 0.001575, 0.01758, 0.9998, 0.0001529, 0.9998, 0.000153, 0.001621, 0.5577, 0.0001529, 0.5577, 0.9984, 0.5403, 0.9984, 0.5403, 0.0001989, 0.5403, 0.0001989, 0.5403, 0.9984, 0.5229, 0.9985, 0.5229, 0.0002448, 0.5229, 0.0002448, 0.5229, 0.9985, 0.5054, 0.9985, 0.5054, 0.0002908, 0.5054, 0.0002908, 0.5054, 0.9985, 0.488, 0.9986, 0.488, 0.0003367, 0.488, 0.0003367, 0.488, 0.9986, 0.4706, 0.9986, 0.4706, 0.0003827, 0.4706, 0.0003827, 0.4706, 0.9986, 0.4532, 0.9987, 0.4532, 0.0004286, 0.4532, 0.0004286, 0.4532, 0.9987, 0.4357, 0.9987, 0.4357, 0.0004745, 0.4357, 0.0004745, 0.4357, 0.9987, 0.4183, 0.9987, 0.4183, 0.0005205, 0.4183, 0.0005205, 0.4183, 0.9987, 0.4009, 0.9988, 0.4009, 0.0005665, 0.4009, 0.0005665, 0.4009, 0.9988, 0.3835, 0.9988, 0.3835, 0.0006125, 0.3835, 0.0006125, 0.3835, 0.9988, 0.366, 0.9989, 0.366, 0.0006584, 0.366, 0.0006584, 0.366, 0.9989, 0.3486, 0.9989, 0.3486, 0.0007044, 0.3486, 0.0007044, 0.3486, 0.9989, 0.3312, 0.999, 0.3312, 0.0007502, 0.3312, 0.0007502, 0.3312, 0.999, 0.3138, 0.999, 0.3138, 0.000796, 0.3138, 0.000796, 0.3138, 0.999, 0.2963, 0.9991, 0.2963, 0.0008419, 0.2963, 0.0008419, 0.2963, 0.9991, 0.2789, 0.9991, 0.2789, 0.0008877, 0.2789, 0.0008877, 0.2789, 0.9991, 0.2615, 0.9992, 0.2615, 0.0009335, 0.2615, 0.0009335, 0.2615, 0.9992, 0.2441, 0.9992, 0.2441, 0.0009793, 0.2441, 0.0009793, 0.2441, 0.9992, 0.2267, 0.9993, 0.2267, 0.001025, 0.2267, 0.001025, 0.2267, 0.9993, 0.2092, 0.9993, 0.2092, 0.001071, 0.2092, 0.001071, 0.2092, 0.9993, 0.1918, 0.9993, 0.1918, 0.001117, 0.1918, 0.001117, 0.1918, 0.9993, 0.1744, 0.9994, 0.1744, 0.001163, 0.7625, 0.1576, 0.7958, 0.1576, 0.7798, 0.3225, 0.7789, 0.3225, 0.1744, 0.001163, 0.1744, 0.9994, 0.157, 0.9994, 0.157, 0.001209, 0.157, 0.001209, 0.157, 0.9994, 0.1395, 0.9995, 0.1395, 0.001254, 0.7716, 0.6748, 0.7645, 0.692, 0.7187, 0.668, 0.722, 0.6603, 0.6101, 0.9079, 0.6066, 0.8994, 0.6048, 0.8902, 0.6048, 0.881, 0.6066, 0.8719, 0.6101, 0.8633, 0.6153, 0.8556, 0.6218, 0.849, 0.6296, 0.8438, 0.6381, 0.8403, 0.6472, 0.8385, 0.6565, 0.8385, 0.6656, 0.8403, 0.6742, 0.8438, 0.6819, 0.849, 0.6885, 0.8556, 0.6937, 0.8633, 0.6972, 0.8719, 0.699, 0.881, 0.699, 0.8902, 0.6972, 0.8994, 0.6937, 0.9079, 0.6885, 0.9156, 0.6819, 0.9222, 0.6742, 0.9274, 0.6656, 0.9309, 0.6565, 0.9327, 0.6472, 0.9327, 0.6381, 0.9309, 0.6296, 0.9274, 0.6218, 0.9222, 0.6153, 0.9156, 0.6368, 0.7306, 0.6214, 0.7203, 0.6538, 0.6803, 0.6607, 0.6851, 0.6083, 0.5876, 0.6213, 0.5745, 0.6544, 0.6139, 0.6484, 0.6198, 0.7541, 0.5874, 0.7645, 0.6028, 0.7191, 0.6275, 0.7145, 0.6205, 0.7086, 0.7378, 0.6904, 0.7414, 0.6849, 0.6902, 0.6932, 0.6887, 0.5876, 0.6566, 0.5875, 0.6382, 0.6388, 0.6427, 0.6388, 0.6511, 0.6903, 0.5534, 0.7085, 0.5569, 0.694, 0.6064, 0.6857, 0.6047, 0.7645, 0.692, 0.7542, 0.7074, 0.714, 0.675, 0.7187, 0.668, 0.6214, 0.7203, 0.6084, 0.7072, 0.648, 0.6743, 0.6538, 0.6803, 0.6213, 0.5745, 0.6366, 0.5642, 0.6613, 0.6093, 0.6544, 0.6139, 0.7645, 0.6028, 0.7716, 0.6199, 0.7223, 0.6353, 0.7191, 0.6275, 0.6904, 0.7414, 0.6719, 0.7413, 0.6766, 0.6901, 0.6849, 0.6902, 0.5875, 0.6382, 0.5911, 0.6201, 0.6405, 0.6344, 0.6388, 0.6427, 0.7085, 0.5569, 0.7256, 0.564, 0.7017, 0.6097, 0.694, 0.6064, 0.7542, 0.7074, 0.7411, 0.7204, 0.708, 0.6809, 0.714, 0.675, 0.6084, 0.7072, 0.5982, 0.6918, 0.6435, 0.6673, 0.648, 0.6743, 0.6366, 0.5642, 0.6537, 0.5571, 0.6691, 0.6061, 0.6613, 0.6093, 0.7752, 0.6381, 0.7752, 0.6566, 0.7237, 0.652, 0.7238, 0.6436, 0.7716, 0.6199, 0.7752, 0.6381, 0.7238, 0.6436, 0.7223, 0.6353, 0.6719, 0.7413, 0.6538, 0.7377, 0.6684, 0.6884, 0.6766, 0.6901, 0.5911, 0.6201, 0.5981, 0.603, 0.6437, 0.6267, 0.6405, 0.6344, 0.7256, 0.564, 0.741, 0.5743, 0.7086, 0.6144, 0.7017, 0.6097, 0.7411, 0.7204, 0.7257, 0.7307, 0.701, 0.6855, 0.708, 0.6809, 0.5982, 0.6918, 0.5911, 0.6747, 0.6404, 0.6594, 0.6435, 0.6673, 0.6537, 0.5571, 0.6718, 0.5534, 0.6774, 0.6046, 0.6691, 0.6061, 0.7752, 0.6566, 0.7716, 0.6748, 0.722, 0.6603, 0.7237, 0.652, 0.6538, 0.7377, 0.6368, 0.7306, 0.6607, 0.6851, 0.6684, 0.6884, 0.5981, 0.603, 0.6083, 0.5876, 0.6484, 0.6198, 0.6437, 0.6267, 0.741, 0.5743, 0.7541, 0.5874, 0.7145, 0.6205, 0.7086, 0.6144, 0.7257, 0.7307, 0.7086, 0.7378, 0.6932, 0.6887, 0.701, 0.6855, 0.5911, 0.6747, 0.5876, 0.6566, 0.6388, 0.6511, 0.6404, 0.6594, 0.6718, 0.5534, 0.6903, 0.5534, 0.6857, 0.6047, 0.6774, 0.6046, 0.941, 0.9392, 0.9494, 0.9266, 0.9529, 0.9285, 0.944, 0.9417, 0.9494, 0.9266, 0.9552, 0.9126, 0.959, 0.9138, 0.9529, 0.9285, 0.9552, 0.9126, 0.9582, 0.8978, 0.9621, 0.8982, 0.959, 0.9138, 0.9582, 0.8978, 0.9582, 0.8826, 0.9621, 0.8822, 0.9621, 0.8982, 0.9582, 0.8826, 0.9552, 0.8678, 0.959, 0.8666, 0.9621, 0.8822, 0.9552, 0.8678, 0.9494, 0.8538, 0.9529, 0.8519, 0.959, 0.8666, 0.9494, 0.8538, 0.941, 0.8412, 0.944, 0.8387, 0.9529, 0.8519, 0.941, 0.8412, 0.9303, 0.8304, 0.9328, 0.8274, 0.944, 0.8387, 0.9303, 0.8304, 0.9177, 0.822, 0.9195, 0.8185, 0.9328, 0.8274, 0.9177, 0.822, 0.9037, 0.8162, 0.9048, 0.8125, 0.9195, 0.8185, 0.9037, 0.8162, 0.8888, 0.8133, 0.8892, 0.8093, 0.9048, 0.8125, 0.8888, 0.8133, 0.8737, 0.8133, 0.8733, 0.8093, 0.8892, 0.8093, 0.8737, 0.8133, 0.8588, 0.8162, 0.8577, 0.8125, 0.8733, 0.8093, 0.8588, 0.8162, 0.8448, 0.822, 0.8429, 0.8185, 0.8577, 0.8125, 0.8448, 0.822, 0.8322, 0.8304, 0.8297, 0.8274, 0.8429, 0.8185, 0.8322, 0.8304, 0.8215, 0.8412, 0.8184, 0.8387, 0.8297, 0.8274, 0.8215, 0.8412, 0.8131, 0.8538, 0.8096, 0.8519, 0.8184, 0.8387, 0.8131, 0.8538, 0.8073, 0.8678, 0.8035, 0.8666, 0.8096, 0.8519, 0.8073, 0.8678, 0.8043, 0.8826, 0.8004, 0.8822, 0.8035, 0.8666, 0.8043, 0.8826, 0.8043, 0.8978, 0.8004, 0.8982, 0.8004, 0.8822, 0.8043, 0.8978, 0.8073, 0.9126, 0.8035, 0.9138, 0.8004, 0.8982, 0.8073, 0.9126, 0.8131, 0.9266, 0.8096, 0.9285, 0.8035, 0.9138, 0.8131, 0.9266, 0.8215, 0.9392, 0.8184, 0.9417, 0.8096, 0.9285, 0.8215, 0.9392, 0.8322, 0.95, 0.8297, 0.953, 0.8184, 0.9417, 0.8322, 0.95, 0.8448, 0.9584, 0.8429, 0.9618, 0.8297, 0.953, 0.8448, 0.9584, 0.8588, 0.9642, 0.8577, 0.9679, 0.8429, 0.9618, 0.8588, 0.9642, 0.8737, 0.9671, 0.8733, 0.971, 0.8577, 0.9679, 0.8737, 0.9671, 0.8888, 0.9671, 0.8892, 0.971, 0.8733, 0.971, 0.8888, 0.9671, 0.9037, 0.9642, 0.9048, 0.9679, 0.8892, 0.971, 0.9037, 0.9642, 0.9177, 0.9584, 0.9195, 0.9618, 0.9048, 0.9679, 0.9177, 0.9584, 0.9303, 0.95, 0.9328, 0.953, 0.9195, 0.9618, 0.9303, 0.95, 0.941, 0.9392, 0.944, 0.9417, 0.9328, 0.953, 0.7789, 0.3225, 0.7798, 0.3225, 0.7807, 0.3227, 0.7815, 0.3231, 0.7822, 0.3237, 0.7828, 0.3243, 0.7833, 0.3251, 0.7836, 0.3259, 0.7837, 0.3268, 0.7837, 0.3277, 0.7835, 0.3286, 0.7831, 0.3294, 0.7826, 0.3301, 0.7819, 0.3307, 0.7811, 0.3312, 0.7803, 0.3314, 0.7794, 0.3316, 0.7784, 0.3316, 0.7776, 0.3314, 0.7767, 0.331, 0.776, 0.3304, 0.7754, 0.3298, 0.775, 0.329, 0.7747, 0.3282, 0.7745, 0.3273, 0.7746, 0.3264, 0.7748, 0.3255, 0.7751, 0.3247, 0.7757, 0.324, 0.7763, 0.3234, 0.7771, 0.3229, 0.778, 0.3226, 0.9107, 0.219, 0.9293, 0.2468, 0.7833, 0.3251, 0.7828, 0.3243, 0.7297, 0.4899, 0.6989, 0.4772, 0.7767, 0.331, 0.7776, 0.3314, 0.7297, 0.1641, 0.7625, 0.1576, 0.7789, 0.3225, 0.778, 0.3226, 0.8871, 0.1954, 0.9107, 0.219, 0.7828, 0.3243, 0.7822, 0.3237, 0.7624, 0.4964, 0.7297, 0.4899, 0.7776, 0.3314, 0.7784, 0.3316, 0.6989, 0.1769, 0.7297, 0.1641, 0.778, 0.3226, 0.7771, 0.3229, 0.8594, 0.1769, 0.8871, 0.1954, 0.7822, 0.3237, 0.7815, 0.3231, 0.7958, 0.4964, 0.7624, 0.4964, 0.7784, 0.3316, 0.7794, 0.3316, 0.6712, 0.1954, 0.6989, 0.1769, 0.7771, 0.3229, 0.7763, 0.3234, 0.8285, 0.1642, 0.8594, 0.1769, 0.7815, 0.3231, 0.7807, 0.3227, 0.8285, 0.49, 0.7958, 0.4964, 0.7794, 0.3316, 0.7803, 0.3314, 0.6475, 0.219, 0.6712, 0.1954, 0.7763, 0.3234, 0.7757, 0.324, 0.7958, 0.1576, 0.8285, 0.1642, 0.7807, 0.3227, 0.7798, 0.3225, 0.8593, 0.4772, 0.8285, 0.49, 0.7803, 0.3314, 0.7811, 0.3312, 0.629, 0.2468, 0.6475, 0.219, 0.7757, 0.324, 0.7751, 0.3247, 0.8871, 0.4587, 0.8593, 0.4772, 0.7811, 0.3312, 0.7819, 0.3307, 0.6162, 0.2776, 0.629, 0.2468, 0.7751, 0.3247, 0.7748, 0.3255, 0.9107, 0.4351, 0.8871, 0.4587, 0.7819, 0.3307, 0.7826, 0.3301, 0.6097, 0.3104, 0.6162, 0.2776, 0.7748, 0.3255, 0.7746, 0.3264, 0.9292, 0.4073, 0.9107, 0.4351, 0.7826, 0.3301, 0.7831, 0.3294, 0.6097, 0.3437, 0.6097, 0.3104, 0.7746, 0.3264, 0.7745, 0.3273, 0.942, 0.3765, 0.9292, 0.4073, 0.7831, 0.3294, 0.7835, 0.3286, 0.6162, 0.3764, 0.6097, 0.3437, 0.7745, 0.3273, 0.7747, 0.3282, 0.9486, 0.3438, 0.942, 0.3765, 0.7835, 0.3286, 0.7837, 0.3277, 0.629, 0.4073, 0.6162, 0.3764, 0.7747, 0.3282, 0.775, 0.329, 0.9486, 0.3104, 0.9486, 0.3438, 0.7837, 0.3277, 0.7837, 0.3268, 0.6475, 0.435, 0.629, 0.4073, 0.775, 0.329, 0.7754, 0.3298, 0.942, 0.2776, 0.9486, 0.3104, 0.7837, 0.3268, 0.7836, 0.3259, 0.6711, 0.4586, 0.6475, 0.435, 0.7754, 0.3298, 0.776, 0.3304, 0.9293, 0.2468, 0.942, 0.2776, 0.7836, 0.3259, 0.7833, 0.3251, 0.6989, 0.4772, 0.6711, 0.4586, 0.776, 0.3304, 0.7767, 0.331])
me_cylinder_007.materials.append(mat_material_003)
me_cylinder_007.use_remesh_preserve_volume = False
me_cylinder_007.use_remesh_preserve_attributes = False
me_cylinder_007.use_mirror_vertex_groups = False
me_cylinder_007.update()
me_cylinder_009 = bpy.data.meshes.new('Cylinder.009')
me_cylinder_009.from_pydata([(2.767, 0.0206, -1.534), (1.24, 0.0206, -2.164), (2.767, -0.0206, -1.534), (1.24, -0.0206, -2.164), (2.767, 0.0206, 1.178), (1.24, 0.0206, 1.178), (2.767, -0.0206, 1.178), (1.24, -0.0206, 1.178), (-2.767, 0.0206, -1.534), (-1.24, 0.0206, -2.164), (-2.767, -0.0206, -1.534), (-1.24, -0.0206, -2.164), (-2.767, 0.0206, 1.178), (-1.24, 0.0206, 1.178), (-2.767, -0.0206, 1.178), (-1.24, -0.0206, 1.178), (-0.0206, 2.767, -1.534), (-0.0206, 1.24, -2.164), (0.0206, 2.767, -1.534), (0.0206, 1.24, -2.164), (-0.0206, 2.767, 1.178), (-0.0206, 1.24, 1.178), (0.0206, 2.767, 1.178), (0.0206, 1.24, 1.178), (-0.0206, -2.767, -1.534), (-0.0206, -1.24, -2.164), (0.0206, -2.767, -1.534), (0.0206, -1.24, -2.164), (-0.0206, -2.767, 1.178), (-0.0206, -1.24, 1.178), (0.0206, -2.767, 1.178), (0.0206, -1.24, 1.178)], [], [(7, 6, 4, 5), (5, 4, 0, 1), (1, 0, 2, 3), (3, 2, 6, 7), (5, 1, 3, 7), (0, 4, 6, 2), (15, 13, 12, 14), (13, 9, 8, 12), (9, 11, 10, 8), (11, 15, 14, 10), (13, 15, 11, 9), (8, 10, 14, 12), (23, 22, 20, 21), (21, 20, 16, 17), (17, 16, 18, 19), (19, 18, 22, 23), (21, 17, 19, 23), (16, 20, 22, 18), (31, 29, 28, 30), (29, 25, 24, 28), (25, 27, 26, 24), (27, 31, 30, 26), (29, 31, 27, 25), (24, 26, 30, 28)])
_uv = me_cylinder_009.uv_layers.new(name='UVMap')
_uv.uv.foreach_set('vector', [0.375, 0.0, 0.625, 0.0, 0.625, 0.25, 0.375, 0.25, 0.375, 0.25, 0.625, 0.25, 0.625, 0.5, 0.375, 0.5, 0.375, 0.5, 0.625, 0.5, 0.625, 0.75, 0.375, 0.75, 0.375, 0.75, 0.625, 0.75, 0.625, 1.0, 0.375, 1.0, 0.125, 0.5, 0.375, 0.5, 0.375, 0.75, 0.125, 0.75, 0.625, 0.5, 0.875, 0.5, 0.875, 0.75, 0.625, 0.75, 0.375, 0.0, 0.375, 0.25, 0.625, 0.25, 0.625, 0.0, 0.375, 0.25, 0.375, 0.5, 0.625, 0.5, 0.625, 0.25, 0.375, 0.5, 0.375, 0.75, 0.625, 0.75, 0.625, 0.5, 0.375, 0.75, 0.375, 1.0, 0.625, 1.0, 0.625, 0.75, 0.125, 0.5, 0.125, 0.75, 0.375, 0.75, 0.375, 0.5, 0.625, 0.5, 0.625, 0.75, 0.875, 0.75, 0.875, 0.5, 0.375, 0.0, 0.625, 0.0, 0.625, 0.25, 0.375, 0.25, 0.375, 0.25, 0.625, 0.25, 0.625, 0.5, 0.375, 0.5, 0.375, 0.5, 0.625, 0.5, 0.625, 0.75, 0.375, 0.75, 0.375, 0.75, 0.625, 0.75, 0.625, 1.0, 0.375, 1.0, 0.125, 0.5, 0.375, 0.5, 0.375, 0.75, 0.125, 0.75, 0.625, 0.5, 0.875, 0.5, 0.875, 0.75, 0.625, 0.75, 0.375, 0.0, 0.375, 0.25, 0.625, 0.25, 0.625, 0.0, 0.375, 0.25, 0.375, 0.5, 0.625, 0.5, 0.625, 0.25, 0.375, 0.5, 0.375, 0.75, 0.625, 0.75, 0.625, 0.5, 0.375, 0.75, 0.375, 1.0, 0.625, 1.0, 0.625, 0.75, 0.125, 0.5, 0.125, 0.75, 0.375, 0.75, 0.375, 0.5, 0.625, 0.5, 0.625, 0.75, 0.875, 0.75, 0.875, 0.5])
me_cylinder_009.materials.append(mat_material_004)
me_cylinder_009.use_remesh_preserve_volume = False
me_cylinder_009.use_remesh_preserve_attributes = False
me_cylinder_009.use_mirror_vertex_groups = False
me_cylinder_009.update()

# ---- objects
ob_cube = bpy.data.objects.new('Cube', me_cube)
ob_cube_001 = bpy.data.objects.new('Cube.001', me_cube_001)
ob_missile = bpy.data.objects.new('Missile', me_cylinder_001)
ob_missile_fins = bpy.data.objects.new('Missile Fins', me_cylinder_003)
ob_booster = bpy.data.objects.new('Booster', me_cylinder_007)
ob_booster_fins = bpy.data.objects.new('Booster Fins', me_cylinder_009)

# ---- transforms, parenting, visibility, modifiers, constraints
ob_cube.location = (1.192e-07, 0.0, 0.0)
ob_cube.scale = (-0.99, 0.0042, -0.07428)
ob_cube.lineart.crease_threshold = 0.0
ob_cube_001.location = (1.192e-07, 0.0, 0.0)
ob_cube_001.rotation_euler = (-1.571, -2.22e-16, 2.22e-16)
ob_cube_001.scale = (-0.99, 0.0042, -0.07428)
ob_cube_001.lineart.crease_threshold = 0.0
ob_missile.location = (1.93, 0.0, 0.0)
ob_missile.rotation_euler = (-1.344e-07, -1.571, 0.0)
ob_missile.scale = (0.2018, 0.2018, 0.2018)
ob_missile.lineart.crease_threshold = 0.0
ob_missile_fins.location = (-0.04011, 0.0, 0.0)
ob_missile_fins.rotation_euler = (-1.344e-07, -1.571, 0.0)
ob_missile_fins.scale = (0.2018, 0.2018, 0.2018)
ob_missile_fins.lineart.crease_threshold = 0.0
ob_booster.location = (-2.118, 0.0, 0.0)
ob_booster.rotation_euler = (-1.344e-07, -1.571, 0.0)
ob_booster.scale = (0.2513, 0.2513, 0.2513)
ob_booster.lineart.crease_threshold = 0.0
ob_booster_fins.location = (-3.975, 0.0, 0.0)
ob_booster_fins.rotation_euler = (1.571, -7.55e-08, -1.571)
ob_booster_fins.scale = (0.2018, 0.2018, 0.2018)
ob_booster_fins.lineart.crease_threshold = 0.0

# ---- collection membership
scene.collection.objects.link(ob_cube)
scene.collection.objects.link(ob_cube_001)
col_collection.objects.link(ob_missile)
col_collection.objects.link(ob_missile_fins)
col_collection.objects.link(ob_booster)
col_collection.objects.link(ob_booster_fins)

# ---- scene / render settings (as saved in the file)
scene.frame_start = 1; scene.frame_end = 250; scene.frame_set(1)
scene.render.engine = 'BLENDER_EEVEE_NEXT'
scene.cycles.use_denoising = False
scene.cycles.samples = 128
scene.cycles.sampling_pattern = 'TABULATED_SOBOL'
scene.cycles.use_adaptive_sampling = False
scene.cycles.use_light_tree = False
scene.view_settings.view_transform = 'Filmic'
bpy.context.view_layer.update()

# ---- added for rendering (the .blend has no active camera and no usable light): camera, sun
cam_auto = bpy.data.cameras.new('AutoCamera')
cam_auto.lens = 50.0
cam_auto.sensor_width = 36.0
cam_auto.clip_end = 1000.0
ob_auto_camera = bpy.data.objects.new('AutoCamera', cam_auto)
scene.collection.objects.link(ob_auto_camera)
ob_auto_camera.location = (8.42211, -9.90951, 6.60634)
ob_auto_camera.rotation_euler = (1.09748, -7.21219e-08, 0.694738)
scene.camera = ob_auto_camera
light_auto_sun = bpy.data.lights.new('AutoSun', 'SUN')
light_auto_sun.energy = 3.0
light_auto_sun.angle = 0.0523599
ob_auto_sun = bpy.data.objects.new('AutoSun', light_auto_sun)
scene.collection.objects.link(ob_auto_sun)
ob_auto_sun.rotation_euler = (0.872665, 0.174533, 0.523599)
bpy.context.view_layer.update()
